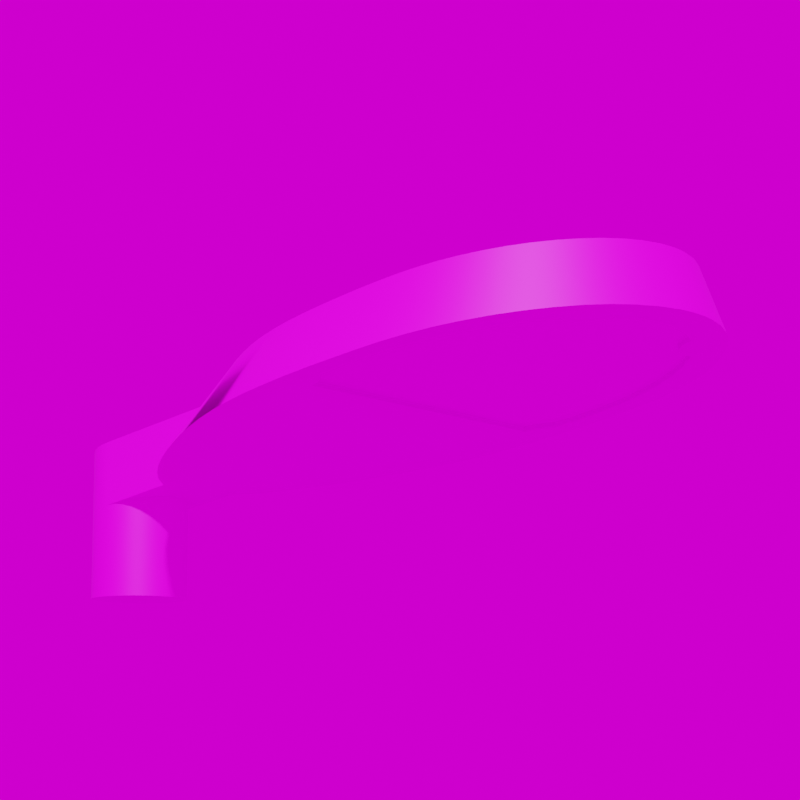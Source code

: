# Source: Convia.blend  (saved by Blender 3.6.11; exported with 4.5.12 LTS)
import bpy
from mathutils import Matrix  # noqa: F401  (used for matrix-valued properties, if any)

bpy.ops.wm.read_factory_settings(use_empty=True)
scene = bpy.context.scene
scene.name = 'Scene'

# ---- collections
col_collection = bpy.data.collections.new('Collection'); scene.collection.children.link(col_collection)

# ---- images (referenced by path relative to the original .blend; pixels are not part of the script)
import os
ASSET_DIR = os.environ.get("B2B_ASSET_DIR", "")  # directory of the original .blend (textures are referenced by path, not embedded)
HERE = os.path.dirname(os.path.abspath(__file__))  # packed textures are extracted next to this script under _unpacked/

def load_image(name, relpath, width, height, colorspace="sRGB"):
    """Load a texture the original file referenced (path relative to the .blend, or extracted next to this script)."""
    p = next((c for c in (os.path.join(HERE, relpath), os.path.join(ASSET_DIR, relpath)) if relpath and os.path.exists(c)), "")
    if p:
        img = bpy.data.images.load(p, check_existing=True)
        img.name = name
    else:  # same state as the original file: an image datablock whose file is absent (Cycles renders it pink)
        img = bpy.data.images.new(name, width, height)
        img.source = "FILE"
        img.filepath = "//" + (relpath or name)
    img.colorspace_settings.name = colorspace
    return img
img_ral_9005_tiefschwarz_jpg = load_image('RAL_9005_Tiefschwarz.jpg', 'RAL_9005_Tiefschwarz.jpg', 1024, 1024, 'sRGB')
img_convia_jpg = load_image('Convia.jpg', 'Convia.jpg', 1024, 1024, 'sRGB')
img_kloofendal_48d_partly_cloudy_puresky_8k_hdr = load_image('kloofendal_48d_partly_cloudy_puresky_8k.hdr', 'kloofendal_48d_partly_cloudy_puresky_8k.hdr', 1024, 1024, 'Linear Rec.709')

# ---- materials (node trees are filled in below, after node groups)
mat_tiefschwarz = bpy.data.materials.new('tiefschwarz')
mat_tiefschwarz.alpha_threshold = 0.0
mat_tiefschwarz.roughness = 0.5
mat_tiefschwarz.line_color = (0.0, 0.0, 0.0, 1.0)
mat_convia = bpy.data.materials.new('Convia')

# ---- node groups
ng_auto_smooth = bpy.data.node_groups.new('Auto Smooth', 'GeometryNodeTree')
_s = ng_auto_smooth.interface.new_socket(name='Geometry', in_out='OUTPUT', socket_type='NodeSocketGeometry')
_s = ng_auto_smooth.interface.new_socket(name='Geometry', in_out='INPUT', socket_type='NodeSocketGeometry')
_s = ng_auto_smooth.interface.new_socket(name='Angle', in_out='INPUT', socket_type='NodeSocketFloat')
_s.subtype = 'ANGLE'
_s.min_value = 0.0
_s.max_value = 3.142
ng_auto_smooth.is_modifier = True
_N = ng_auto_smooth.nodes; _L = ng_auto_smooth.links
n0 = _N.new('NodeGroupOutput'); n0.name = 'Group Output'; n0.location = (480, -100)
n1 = _N.new('NodeGroupInput'); n1.name = 'Group Input'; n1.location = (-420, -300)
n2 = _N.new('NodeGroupInput'); n2.name = 'Group Input.001'; n2.location = (-60, -100)
n3 = _N.new('GeometryNodeSetShadeSmooth'); n3.name = 'Set Shade Smooth'; n3.location = (120, -100)
n3.domain = 'EDGE'
n4 = _N.new('GeometryNodeSetShadeSmooth'); n4.name = 'Set Shade Smooth.001'; n4.location = (300, -100)
n5 = _N.new('GeometryNodeInputMeshEdgeAngle'); n5.name = 'Edge Angle'; n5.location = (-420, -220)
n6 = _N.new('GeometryNodeInputEdgeSmooth'); n6.name = 'Is Edge Smooth'; n6.location = (-60, -160)
n7 = _N.new('GeometryNodeInputShadeSmooth'); n7.name = 'Is Face Smooth'; n7.location = (-240, -340)
n8 = _N.new('FunctionNodeBooleanMath'); n8.name = 'Boolean Math'; n8.location = (-60, -220)
n9 = _N.new('FunctionNodeCompare'); n9.name = 'Compare'; n9.location = (-240, -180)
n9.operation = 'LESS_EQUAL'
_L.new(n5.outputs[0], n9.inputs[0])
_L.new(n4.outputs[0], n0.inputs[0])
_L.new(n1.outputs[1], n9.inputs[1])
_L.new(n9.outputs[0], n8.inputs[0])
_L.new(n7.outputs[0], n8.inputs[1])
_L.new(n2.outputs[0], n3.inputs[0])
_L.new(n6.outputs[0], n3.inputs[1])
_L.new(n3.outputs[0], n4.inputs[0])
_L.new(n8.outputs[0], n3.inputs[2])
n0.is_active_output = True

# ---- material node trees
mat_tiefschwarz.use_nodes = True; mat_tiefschwarz.node_tree.nodes.clear()
_N = mat_tiefschwarz.node_tree.nodes; _L = mat_tiefschwarz.node_tree.links
n0 = _N.new('ShaderNodeOutputMaterial'); n0.name = 'Material Output'; n0.location = (300, 300)
n1 = _N.new('ShaderNodeBsdfPrincipled'); n1.name = 'Principled BSDF'; n1.location = (10, 300)
n1.distribution = 'GGX'
n1.subsurface_method = 'RANDOM_WALK_SKIN'
n1.inputs[3].default_value = 1.45
n1.inputs[27].default_value = (0.0, 0.0, 0.0, 1.0)
n1.inputs[28].default_value = 1.0
n2 = _N.new('ShaderNodeTexImage'); n2.name = 'Image Texture'; n2.location = (-280, 280)
n2.image = img_ral_9005_tiefschwarz_jpg
_L.new(n1.outputs[0], n0.inputs[0])
_L.new(n2.outputs[0], n1.inputs[0])
n0.is_active_output = True
mat_convia.use_nodes = True; mat_convia.node_tree.nodes.clear()
_N = mat_convia.node_tree.nodes; _L = mat_convia.node_tree.links
n0 = _N.new('ShaderNodeBsdfPrincipled'); n0.name = 'Principled BSDF'; n0.location = (10, 300)
n0.distribution = 'GGX'
n0.subsurface_method = 'RANDOM_WALK_SKIN'
n0.inputs[1].default_value = 0.1
n0.inputs[2].default_value = 0.1
n0.inputs[3].default_value = 1.45
n0.inputs[13].default_value = 0.8
n0.inputs[27].default_value = (0.0, 0.0, 0.0, 1.0)
n0.inputs[28].default_value = 1.0
n1 = _N.new('ShaderNodeOutputMaterial'); n1.name = 'Material Output'; n1.location = (300, 300)
n2 = _N.new('ShaderNodeTexImage'); n2.name = 'Image Texture'; n2.location = (-280, 280)
n2.image = img_convia_jpg
_L.new(n0.outputs[0], n1.inputs[0])
_L.new(n2.outputs[0], n0.inputs[0])
n1.is_active_output = True

# ---- world
world_world = bpy.data.worlds.new('World'); scene.world = world_world
world_world.use_nodes = True; world_world.node_tree.nodes.clear()
_N = world_world.node_tree.nodes; _L = world_world.node_tree.links
n0 = _N.new('ShaderNodeOutputWorld'); n0.name = 'World Output'; n0.location = (300, 300)
n1 = _N.new('ShaderNodeBackground'); n1.name = 'Background'; n1.location = (10, 300)
n2 = _N.new('ShaderNodeTexEnvironment'); n2.name = 'Environment Texture'; n2.location = (-280, 280)
n2.image = img_kloofendal_48d_partly_cloudy_puresky_8k_hdr
_L.new(n1.outputs[0], n0.inputs[0])
_L.new(n2.outputs[0], n1.inputs[0])
n0.is_active_output = True
world_world.color = (0.05088, 0.05088, 0.05088)
world_world.use_sun_shadow = False
world_world.sun_shadow_jitter_overblur = 0.0

# ---- cameras
cam_camera = bpy.data.cameras.new('Camera')
cam_camera.lens = 100.0

# ---- meshes
me_polyface_004 = bpy.data.meshes.new('POLYFACE.004')
me_polyface_004.from_pydata([(-0.1779, 0.2586, 0.1298), (-0.1499, 0.3428, 0.1446), (-0.1701, 0.2368, 0.126), (-0.1603, 0.3603, 0.1518), (-0.1661, 0.3643, 0.1525), (-0.1679, 0.3893, 0.1569), (-0.1668, 0.4149, 0.1615), (-0.1554, 0.355, 0.1509), (-0.1519, 0.3488, 0.1498), (-0.1501, 0.195, 0.1186), (0.1501, 0.195, 0.1186), (-0.1383, 0.175, 0.115), (-0.1499, 0.3421, 0.1486), (0.1499, 0.3421, 0.1486), (0.1383, 0.175, 0.115), (-0.1257, 0.1555, 0.1116), (-0.1607, 0.2156, 0.1222), (-0.07256, 0.5534, 0.1859), (-0.0784, 0.5506, 0.1854), (0.1257, 0.1555, 0.1116), (-0.1122, 0.1365, 0.1083), (-0.155, 0.4657, 0.1704), (-0.1444, 0.4898, 0.1747), (-0.1311, 0.5122, 0.1786), (-0.1625, 0.4406, 0.166), (-0.08488, 0.5492, 0.1851), (-0.1155, 0.5327, 0.1822), (-0.09781, 0.5508, 0.1854), (-0.09152, 0.5493, 0.1851), (-0.03014, 0.5836, 0.1912), (-0.06748, 0.5573, 0.1866), (-0.06332, 0.5624, 0.1875), (0.06748, 0.5573, 0.1866), (-0.04485, 0.5798, 0.1905), (-0.06044, 0.5683, 0.1885), (-0.05901, 0.5745, 0.1896), (-0.01511, 0.5859, 0.1916), (-1.378e-16, 0.5866, 0.1917), (0.09764, 0.1184, 0.1051), (-0.09764, 0.1184, 0.1051), (0.1122, 0.1365, 0.1083), (0.1607, 0.2156, 0.1222), (0.1499, 0.3428, 0.1446), (0.1779, 0.2586, 0.1298), (0.07256, 0.5534, 0.1859), (0.1839, 0.281, 0.1337), (0.1554, 0.355, 0.1509), (0.1519, 0.3488, 0.1498), (0.1668, 0.4149, 0.1615), (0.1679, 0.3893, 0.1569), (0.1661, 0.3643, 0.1525), (0.1603, 0.3603, 0.1518), (0.0784, 0.5506, 0.1854), (0.04485, 0.5798, 0.1905), (0.06044, 0.5683, 0.1885), (0.06332, 0.5624, 0.1875), (0.03014, 0.5836, 0.1912), (0.01511, 0.5859, 0.1916), (0.05901, 0.5745, 0.1896), (0.1444, 0.4898, 0.1747), (0.155, 0.4657, 0.1704), (0.1625, 0.4406, 0.166), (0.1311, 0.5122, 0.1786), (0.08488, 0.5492, 0.1851), (0.09781, 0.5508, 0.1854), (0.1155, 0.5327, 0.1822), (0.09152, 0.5493, 0.1851), (-0.148, 0.4885, 0.2312), (-0.1539, 0.4701, 0.228), (-0.1575, 0.4512, 0.2247), (-0.1401, 0.506, 0.2343), (-0.1594, 0.432, 0.2213), (-0.16, 0.4128, 0.2179), (-0.1302, 0.5226, 0.2373), (-0.1596, 0.3935, 0.2145), (-0.1052, 0.5522, 0.2425), (-0.09048, 0.5648, 0.2447), (-0.1588, 0.3743, 0.2111), (-0.1574, 0.3551, 0.2077), (-0.05704, 0.5846, 0.2482), (-0.03865, 0.5911, 0.2493), (-0.0195, 0.5949, 0.25), (-0.1258, 0.2448, 0.1883), (-0.1185, 0.5381, 0.24), (-0.07438, 0.5757, 0.2466), (-0.009769, 0.5958, 0.2502), (-0.116, 0.2282, 0.1853), (-0.1552, 0.336, 0.2044), (-0.1521, 0.317, 0.201), (-0.1346, 0.262, 0.1913), (-0.1477, 0.2982, 0.1977), (-0.1419, 0.2798, 0.1945), (-0.1051, 0.2122, 0.1825), (-0.05322, 0.1548, 0.1724), (0.05322, 0.1548, 0.1724), (-0.06778, 0.1677, 0.1747), (-0.03708, 0.144, 0.1705), (0.03708, 0.144, 0.1705), (0.08103, 0.1818, 0.1772), (-0.0934, 0.1967, 0.1798), (-0.08103, 0.1818, 0.1772), (-0.02838, 0.1396, 0.1697), (-0.01925, 0.1362, 0.1691), (0.01925, 0.1362, 0.1691), (-1.225e-07, 0.1333, 0.1686), (0.009737, 0.134, 0.1687), (-0.009737, 0.134, 0.1687), (0.0934, 0.1967, 0.1798), (0.06778, 0.1677, 0.1747), (1.74e-07, 0.5961, 0.2502), (0.1051, 0.2122, 0.1825), (0.00977, 0.5958, 0.2502), (0.116, 0.2282, 0.1853), (0.0195, 0.5949, 0.25), (0.03865, 0.5911, 0.2493), (0.1258, 0.2448, 0.1883), (0.05704, 0.5846, 0.2482), (0.1588, 0.3743, 0.2111), (0.07438, 0.5757, 0.2466), (0.09048, 0.5648, 0.2447), (0.1574, 0.3551, 0.2077), (0.1596, 0.3935, 0.2145), (0.1052, 0.5522, 0.2425), (0.1302, 0.5226, 0.2373), (0.1185, 0.5381, 0.24), (0.16, 0.4128, 0.2179), (0.1594, 0.432, 0.2213), (0.1401, 0.506, 0.2343), (0.1575, 0.4512, 0.2247), (0.148, 0.4885, 0.2312), (0.1539, 0.4701, 0.228), (0.02838, 0.1396, 0.1697), (0.1552, 0.336, 0.2044), (0.1521, 0.317, 0.201), (0.1346, 0.262, 0.1913), (0.1419, 0.2798, 0.1945), (0.1477, 0.2982, 0.1977), (0.01174, 0.6163, 0.1929), (-2.538e-15, 0.6167, 0.1929), (0.04642, 0.6105, 0.1918), (0.02342, 0.6151, 0.1927), (0.08952, 0.5925, 0.1887), (0.06858, 0.6029, 0.1905), (0.1266, 0.5642, 0.1837), (0.1089, 0.5795, 0.1864), (0.1562, 0.5284, 0.1774), (0.1424, 0.5471, 0.1807), (0.1773, 0.4872, 0.1701), (0.168, 0.5084, 0.1738), (0.1879, 0.4422, 0.1622), (0.1838, 0.465, 0.1662), (0.1914, 0.3961, 0.154), (0.1902, 0.4192, 0.1581), (0.1921, 0.373, 0.15), (0.1906, 0.3267, 0.1418), (0.1919, 0.3498, 0.1459), (0.1881, 0.3038, 0.1378), (0.1701, 0.2368, 0.126), (0.08168, 0.1014, 0.1021), (0.04452, 0.07335, 0.09712), (0.06402, 0.08619, 0.09939), (0.02309, 0.06395, 0.09547), (0.03405, 0.0681, 0.0962), (0.01169, 0.06122, 0.09499), (9.767e-07, 0.06024, 0.09481), (-0.02309, 0.06395, 0.09547), (-0.01169, 0.06122, 0.09499), (-0.04452, 0.07334, 0.09712), (-0.03405, 0.0681, 0.0962), (-0.08168, 0.1014, 0.1021), (-0.06402, 0.08619, 0.09939), (-0.1881, 0.3038, 0.1378), (-0.1839, 0.281, 0.1337), (-0.1906, 0.3267, 0.1418), (-0.1921, 0.373, 0.15), (-0.1919, 0.3498, 0.1459), (-0.1902, 0.4192, 0.1581), (-0.1914, 0.3961, 0.154), (-0.1838, 0.465, 0.1662), (-0.1879, 0.4422, 0.1622), (-0.168, 0.5084, 0.1738), (-0.1773, 0.4872, 0.1701), (-0.1562, 0.5284, 0.1774), (-0.1266, 0.5642, 0.1837), (-0.1424, 0.5471, 0.1807), (-0.08952, 0.5925, 0.1887), (-0.1089, 0.5795, 0.1864), (-0.04642, 0.6105, 0.1918), (-0.06858, 0.6029, 0.1905), (-0.01174, 0.6163, 0.1929), (-0.02342, 0.6151, 0.1927), (-0.1661, 0.365, 0.1485), (-0.1603, 0.361, 0.1478), (-0.1519, 0.3495, 0.1458), (-0.1554, 0.3557, 0.1469), (-0.1668, 0.4156, 0.1575), (-0.1679, 0.39, 0.153), (-0.1625, 0.4413, 0.162), (-0.155, 0.4664, 0.1664), (-0.1444, 0.4905, 0.1707), (-0.1311, 0.5129, 0.1746), (-0.1155, 0.5334, 0.1782), (-0.09781, 0.5515, 0.1814), (-0.09152, 0.55, 0.1812), (-0.08488, 0.5499, 0.1812), (-0.0784, 0.5513, 0.1814), (-0.06748, 0.558, 0.1826), (-0.07256, 0.5541, 0.1819), (-0.05901, 0.5752, 0.1856), (-0.06044, 0.569, 0.1845), (-0.06332, 0.5631, 0.1835), (-0.04485, 0.5805, 0.1865), (-0.03014, 0.5843, 0.1872), (-0.01511, 0.5866, 0.1876), (-1.538e-15, 0.5873, 0.1878), (0.1519, 0.3495, 0.1458), (0.1554, 0.3557, 0.1469), (0.1661, 0.365, 0.1485), (0.06332, 0.5631, 0.1835), (0.05901, 0.5752, 0.1856), (0.06044, 0.569, 0.1845), (0.06748, 0.558, 0.1826), (0.08488, 0.5499, 0.1812), (0.0784, 0.5513, 0.1814), (0.07256, 0.5541, 0.1819), (0.09152, 0.55, 0.1812), (0.09781, 0.5515, 0.1814), (0.01511, 0.5866, 0.1876), (0.03014, 0.5843, 0.1872), (0.04485, 0.5805, 0.1865), (0.1679, 0.39, 0.153), (0.1668, 0.4156, 0.1575), (0.1625, 0.4413, 0.162), (0.155, 0.4664, 0.1664), (0.1155, 0.5334, 0.1782), (0.1311, 0.5129, 0.1746), (0.1444, 0.4905, 0.1707), (0.0, 0.0, 0.0), (0.0, 0.0, 0.0), (0.0, 0.0, 0.0), (0.0, 0.0, 0.0), (0.0, 0.0, 0.0), (0.0, 0.0, 0.0), (0.0, 0.0, 0.0), (0.0, 0.0, 0.0), (0.0, 0.0, 0.0), (0.0, 0.0, 0.0), (0.0, 0.0, 0.0), (0.0, 0.0, 0.0), (0.0, 0.0, 0.0), (0.0, 0.0, 0.0), (0.0, 0.0, 0.0), (0.0, 0.0, 0.0), (0.0, 0.0, 0.0), (0.0, 0.0, 0.0), (0.0, 0.0, 0.0), (0.0, 0.0, 0.0), (0.0, 0.0, 0.0), (0.0, 0.0, 0.0), (0.0, 0.0, 0.0), (0.0, 0.0, 0.0), (0.0, 0.0, 0.0), (0.0, 0.0, 0.0), (0.0, 0.0, 0.0), (0.0, 0.0, 0.0), (0.0, 0.0, 0.0), (0.0, 0.0, 0.0), (0.0, 0.0, 0.0), (0.0, 0.0, 0.0), (0.0, 0.0, 0.0), (0.0, 0.0, 0.0), (0.0, 0.0, 0.0), (0.0, 0.0, 0.0), (0.0, 0.0, 0.0), (0.0, 0.0, 0.0), (0.0, 0.0, 0.0), (0.0, 0.0, 0.0), (0.0, 0.0, 0.0), (0.0, 0.0, 0.0), (0.0, 0.0, 0.0), (0.0, 0.0, 0.0), (0.0, 0.0, 0.0), (0.0, 0.0, 0.0), (0.0, 0.0, 0.0), (0.0, 0.0, 0.0), (0.0, 0.0, 0.0), (0.0, 0.0, 0.0), (0.0, 0.0, 0.0), (0.0, 0.0, 0.0), (0.0, 0.0, 0.0), (0.0, 0.0, 0.0), (0.0, 0.0, 0.0), (0.0, 0.0, 0.0), (0.0, 0.0, 0.0), (0.0, 0.0, 0.0), (0.0, 0.0, 0.0), (0.0, 0.0, 0.0), (0.0, 0.0, 0.0), (0.0, 0.0, 0.0), (0.0, 0.0, 0.0), (0.0, 0.0, 0.0), (0.0, 0.0, 0.0), (0.0, 0.0, 0.0), (0.0, 0.0, 0.0), (0.0, 0.0, 0.0), (0.0, 0.0, 0.0), (0.0, 0.0, 0.0), (0.0, 0.0, 0.0), (0.0, 0.0, 0.0), (0.0, 0.0, 0.0), (0.0, 0.0, 0.0), (0.0, 0.0, 0.0), (0.0, 0.0, 0.0), (0.0, 0.0, 0.0), (0.0, 0.0, 0.0), (0.0, 0.0, 0.0), (0.0, 0.0, 0.0), (0.0, 0.0, 0.0), (0.0, 0.0, 0.0), (0.0, 0.0, 0.0), (0.0, 0.0, 0.0), (0.0, 0.0, 0.0), (0.0, 0.0, 0.0), (0.0, 0.0, 0.0), (0.0, 0.0, 0.0), (0.0, 0.0, 0.0), (0.0, 0.0, 0.0), (0.0, 0.0, 0.0), (0.0, 0.0, 0.0), (0.0, 0.0, 0.0), (0.0, 0.0, 0.0), (0.0, 0.0, 0.0), (0.0, 0.0, 0.0), (0.0, 0.0, 0.0), (0.0, 0.0, 0.0), (0.0, 0.0, 0.0), (0.0, 0.0, 0.0), (0.0, 0.0, 0.0), (0.0, 0.0, 0.0), (0.0, 0.0, 0.0), (0.0, 0.0, 0.0), (0.0, 0.0, 0.0), (0.0, 0.0, 0.0), (0.0, 0.0, 0.0), (0.0, 0.0, 0.0), (0.0, 0.0, 0.0), (0.0, 0.0, 0.0), (0.0, 0.0, 0.0), (0.0, 0.0, 0.0), (0.0, 0.0, 0.0), (0.0, 0.0, 0.0), (0.0, 0.0, 0.0), (0.0, 0.0, 0.0), (0.0, 0.0, 0.0), (0.0, 0.0, 0.0), (0.0, 0.0, 0.0), (0.0, 0.0, 0.0), (0.0, 0.0, 0.0), (0.0, 0.0, 0.0), (0.0, 0.0, 0.0), (0.0, 0.0, 0.0), (0.0, 0.0, 0.0), (0.0, 0.0, 0.0), (0.0, 0.0, 0.0), (0.0, 0.0, 0.0), (0.0, 0.0, 0.0), (0.0, 0.0, 0.0), (0.0, 0.0, 0.0), (0.0, 0.0, 0.0), (0.0, 0.0, 0.0), (0.0, 0.0, 0.0), (0.0, 0.0, 0.0), (0.0, 0.0, 0.0), (0.0, 0.0, 0.0), (0.0, 0.0, 0.0), (0.0, 0.0, 0.0), (0.0, 0.0, 0.0), (0.0, 0.0, 0.0), (0.0, 0.0, 0.0), (0.0, 0.0, 0.0), (0.0, 0.0, 0.0), (0.0, 0.0, 0.0), (0.0, 0.0, 0.0), (0.0, 0.0, 0.0), (0.0, 0.0, 0.0), (0.0, 0.0, 0.0), (0.0, 0.0, 0.0), (0.0, 0.0, 0.0), (0.0, 0.0, 0.0), (0.0, 0.0, 0.0), (0.0, 0.0, 0.0), (0.0, 0.0, 0.0), (0.0, 0.0, 0.0), (0.0, 0.0, 0.0), (0.0, 0.0, 0.0), (0.0, 0.0, 0.0), (0.0, 0.0, 0.0), (0.0, 0.0, 0.0), (0.0, 0.0, 0.0), (0.0, 0.0, 0.0), (0.0, 0.0, 0.0), (0.0, 0.0, 0.0), (0.0, 0.0, 0.0), (0.0, 0.0, 0.0), (0.0, 0.0, 0.0), (0.0, 0.0, 0.0), (0.0, 0.0, 0.0), (0.0, 0.0, 0.0), (0.0, 0.0, 0.0), (0.0, 0.0, 0.0), (0.0, 0.0, 0.0), (0.0, 0.0, 0.0), (0.0, 0.0, 0.0), (0.0, 0.0, 0.0), (0.0, 0.0, 0.0), (0.0, 0.0, 0.0), (0.0, 0.0, 0.0), (0.0, 0.0, 0.0), (0.0, 0.0, 0.0), (0.0, 0.0, 0.0), (0.0, 0.0, 0.0), (0.0, 0.0, 0.0), (0.0, 0.0, 0.0), (0.0, 0.0, 0.0), (0.0, 0.0, 0.0), (0.0, 0.0, 0.0), (0.0, 0.0, 0.0), (0.0, 0.0, 0.0), (0.0, 0.0, 0.0), (0.0, 0.0, 0.0), (0.0, 0.0, 0.0), (0.0, 0.0, 0.0), (0.0, 0.0, 0.0), (0.0, 0.0, 0.0), (0.0, 0.0, 0.0), (0.0, 0.0, 0.0), (0.0, 0.0, 0.0), (0.0, 0.0, 0.0), (0.0, 0.0, 0.0), (0.0, 0.0, 0.0), (0.0, 0.0, 0.0), (0.0, 0.0, 0.0), (0.0, 0.0, 0.0), (0.0, 0.0, 0.0), (0.0, 0.0, 0.0), (0.0, 0.0, 0.0), (0.0, 0.0, 0.0), (0.0, 0.0, 0.0), (0.0, 0.0, 0.0), (0.0, 0.0, 0.0), (0.0, 0.0, 0.0), (0.0, 0.0, 0.0), (0.0, 0.0, 0.0), (0.0, 0.0, 0.0), (0.0, 0.0, 0.0), (0.0, 0.0, 0.0), (0.0, 0.0, 0.0), (0.0, 0.0, 0.0), (0.0, 0.0, 0.0), (0.0, 0.0, 0.0), (0.0, 0.0, 0.0), (0.0, 0.0, 0.0), (0.0, 0.0, 0.0), (0.0, 0.0, 0.0), (0.0, 0.0, 0.0), (0.0, 0.0, 0.0), (0.0, 0.0, 0.0), (0.0, 0.0, 0.0), (0.0, 0.0, 0.0), (0.0, 0.0, 0.0), (0.0, 0.0, 0.0), (0.0, 0.0, 0.0), (0.0, 0.0, 0.0), (0.0, 0.0, 0.0), (0.0, 0.0, 0.0), (0.0, 0.0, 0.0), (0.0, 0.0, 0.0), (0.0, 0.0, 0.0), (0.0, 0.0, 0.0), (0.0, 0.0, 0.0), (0.0, 0.0, 0.0), (0.0, 0.0, 0.0), (0.0, 0.0, 0.0), (0.0, 0.0, 0.0), (0.0, 0.0, 0.0), (0.0, 0.0, 0.0), (0.0, 0.0, 0.0), (0.0, 0.0, 0.0), (0.0, 0.0, 0.0), (0.0, 0.0, 0.0), (0.0, 0.0, 0.0), (0.0, 0.0, 0.0), (0.0, 0.0, 0.0), (0.0, 0.0, 0.0), (0.0, 0.0, 0.0), (0.0, 0.0, 0.0), (0.0, 0.0, 0.0), (0.0, 0.0, 0.0), (0.0, 0.0, 0.0), (0.0, 0.0, 0.0), (0.0, 0.0, 0.0), (0.0, 0.0, 0.0), (0.0, 0.0, 0.0), (0.0, 0.0, 0.0), (0.0, 0.0, 0.0), (0.0, 0.0, 0.0), (0.0, 0.0, 0.0), (0.0, 0.0, 0.0), (0.0, 0.0, 0.0), (0.0, 0.0, 0.0), (0.0, 0.0, 0.0), (0.0, 0.0, 0.0), (0.0, 0.0, 0.0), (0.0, 0.0, 0.0), (0.0, 0.0, 0.0), (0.0, 0.0, 0.0), (0.0, 0.0, 0.0), (0.0, 0.0, 0.0), (0.0, 0.0, 0.0), (0.0, 0.0, 0.0), (0.0, 0.0, 0.0), (0.0, 0.0, 0.0), (0.0, 0.0, 0.0), (0.0, 0.0, 0.0), (0.0, 0.0, 0.0), (0.0, 0.0, 0.0), (0.0, 0.0, 0.0), (0.0, 0.0, 0.0), (0.0, 0.0, 0.0), (0.0, 0.0, 0.0), (0.0, 0.0, 0.0), (0.0, 0.0, 0.0), (0.0, 0.0, 0.0), (0.0, 0.0, 0.0), (0.0, 0.0, 0.0), (0.0, 0.0, 0.0), (0.0, 0.0, 0.0), (0.0, 0.0, 0.0), (0.0, 0.0, 0.0), (0.0, 0.0, 0.0), (0.0, 0.0, 0.0), (0.0, 0.0, 0.0), (0.0, 0.0, 0.0), (0.0, 0.0, 0.0), (0.0, 0.0, 0.0), (0.0, 0.0, 0.0), (0.0, 0.0, 0.0), (0.0, 0.0, 0.0), (0.0, 0.0, 0.0), (0.0, 0.0, 0.0), (0.0, 0.0, 0.0), (0.0, 0.0, 0.0), (0.0, 0.0, 0.0), (0.0, 0.0, 0.0), (0.0, 0.0, 0.0), (0.0, 0.0, 0.0), (0.0, 0.0, 0.0), (0.0, 0.0, 0.0), (0.0, 0.0, 0.0), (0.0, 0.0, 0.0), (0.0, 0.0, 0.0), (0.0, 0.0, 0.0), (0.0, 0.0, 0.0), (0.0, 0.0, 0.0), (0.0, 0.0, 0.0), (0.0, 0.0, 0.0), (0.0, 0.0, 0.0), (0.0, 0.0, 0.0), (0.0, 0.0, 0.0), (0.0, 0.0, 0.0), (0.0, 0.0, 0.0), (0.0, 0.0, 0.0), (0.0, 0.0, 0.0), (0.0, 0.0, 0.0), (0.0, 0.0, 0.0), (0.0, 0.0, 0.0), (0.0, 0.0, 0.0), (0.0, 0.0, 0.0), (0.0, 0.0, 0.0), (0.0, 0.0, 0.0), (0.0, 0.0, 0.0), (0.0, 0.0, 0.0), (0.0, 0.0, 0.0), (0.0, 0.0, 0.0), (0.0, 0.0, 0.0), (0.0, 0.0, 0.0), (0.0, 0.0, 0.0), (0.0, 0.0, 0.0), (0.0, 0.0, 0.0), (0.0, 0.0, 0.0), (0.0, 0.0, 0.0), (0.0, 0.0, 0.0), (0.0, 0.0, 0.0), (0.0, 0.0, 0.0), (0.0, 0.0, 0.0), (0.0, 0.0, 0.0), (0.0, 0.0, 0.0), (0.0, 0.0, 0.0), (0.0, 0.0, 0.0), (0.0, 0.0, 0.0), (0.0, 0.0, 0.0), (0.0, 0.0, 0.0), (0.0, 0.0, 0.0), (0.0, 0.0, 0.0), (0.0, 0.0, 0.0), (0.0, 0.0, 0.0), (0.0, 0.0, 0.0), (0.0, 0.0, 0.0), (0.0, 0.0, 0.0), (0.0, 0.0, 0.0), (0.0, 0.0, 0.0), (0.0, 0.0, 0.0), (0.0, 0.0, 0.0), (0.0, 0.0, 0.0), (0.0, 0.0, 0.0), (0.0, 0.0, 0.0), (0.0, 0.0, 0.0), (0.0, 0.0, 0.0), (0.0, 0.0, 0.0), (0.0, 0.0, 0.0), (0.0, 0.0, 0.0), (0.0, 0.0, 0.0), (0.0, 0.0, 0.0), (0.0, 0.0, 0.0), (0.0, 0.0, 0.0), (0.0, 0.0, 0.0), (0.0, 0.0, 0.0), (0.0, 0.0, 0.0), (0.0, 0.0, 0.0), (0.0, 0.0, 0.0), (0.0, 0.0, 0.0), (0.0, 0.0, 0.0), (0.0, 0.0, 0.0), (0.0, 0.0, 0.0), (0.0, 0.0, 0.0), (0.0, 0.0, 0.0), (0.0, 0.0, 0.0), (0.0, 0.0, 0.0), (0.0, 0.0, 0.0), (0.0, 0.0, 0.0), (0.0, 0.0, 0.0), (0.0, 0.0, 0.0), (0.0, 0.0, 0.0), (0.0, 0.0, 0.0), (0.0, 0.0, 0.0), (0.0, 0.0, 0.0), (0.0, 0.0, 0.0), (0.0, 0.0, 0.0), (0.0, 0.0, 0.0), (0.0, 0.0, 0.0), (0.0, 0.0, 0.0), (0.0, 0.0, 0.0), (0.0, 0.0, 0.0), (0.0, 0.0, 0.0), (0.0, 0.0, 0.0), (0.0, 0.0, 0.0), (0.0, 0.0, 0.0), (0.0, 0.0, 0.0), (0.0, 0.0, 0.0), (0.0, 0.0, 0.0), (0.0, 0.0, 0.0), (0.0, 0.0, 0.0), (0.0, 0.0, 0.0), (0.0, 0.0, 0.0), (0.0, 0.0, 0.0), (0.0, 0.0, 0.0), (0.0, 0.0, 0.0), (0.0, 0.0, 0.0), (0.0, 0.0, 0.0), (0.0, 0.0, 0.0), (0.0, 0.0, 0.0), (0.0, 0.0, 0.0), (0.0, 0.0, 0.0), (0.0, 0.0, 0.0), (0.0, 0.0, 0.0), (0.0, 0.0, 0.0), (0.0, 0.0, 0.0), (0.0, 0.0, 0.0), (0.0, 0.0, 0.0), (0.0, 0.0, 0.0), (0.0, 0.0, 0.0), (0.0, 0.0, 0.0), (0.0, 0.0, 0.0), (0.0, 0.0, 0.0), (0.0, 0.0, 0.0), (0.0, 0.0, 0.0), (0.0, 0.0, 0.0), (0.0, 0.0, 0.0), (0.0, 0.0, 0.0), (0.0, 0.0, 0.0), (0.0, 0.0, 0.0), (0.0, 0.0, 0.0), (0.0, 0.0, 0.0), (0.0, 0.0, 0.0), (0.0, 0.0, 0.0), (0.0, 0.0, 0.0), (0.0, 0.0, 0.0), (0.0, 0.0, 0.0), (0.0, 0.0, 0.0), (0.0, 0.0, 0.0), (0.0, 0.0, 0.0), (0.0, 0.0, 0.0), (0.0, 0.0, 0.0), (0.0, 0.0, 0.0), (0.0, 0.0, 0.0), (0.0, 0.0, 0.0), (0.0, 0.0, 0.0), (0.0, 0.0, 0.0), (0.0, 0.0, 0.0), (0.0, 0.0, 0.0), (0.0, 0.0, 0.0), (0.0, 0.0, 0.0), (0.0, 0.0, 0.0), (0.0, 0.0, 0.0), (0.0, 0.0, 0.0), (0.0, 0.0, 0.0), (0.0, 0.0, 0.0), (0.0, 0.0, 0.0), (0.0, 0.0, 0.0), (0.0, 0.0, 0.0), (0.0, 0.0, 0.0), (0.0, 0.0, 0.0), (0.0, 0.0, 0.0), (0.0, 0.0, 0.0), (0.0, 0.0, 0.0), (0.0, 0.0, 0.0), (0.0, 0.0, 0.0), (0.0, 0.0, 0.0), (0.0, 0.0, 0.0), (0.0, 0.0, 0.0), (0.0, 0.0, 0.0), (0.0, 0.0, 0.0), (0.0, 0.0, 0.0), (0.0, 0.0, 0.0), (0.0, 0.0, 0.0), (0.0, 0.0, 0.0), (0.0, 0.0, 0.0), (0.0, 0.0, 0.0), (0.0, 0.0, 0.0), (0.0, 0.0, 0.0), (0.0, 0.0, 0.0), (0.0, 0.0, 0.0), (0.0, 0.0, 0.0), (0.0, 0.0, 0.0), (0.0, 0.0, 0.0), (0.0, 0.0, 0.0), (0.0, 0.0, 0.0), (0.0, 0.0, 0.0), (0.0, 0.0, 0.0), (0.0, 0.0, 0.0), (0.0, 0.0, 0.0), (0.0, 0.0, 0.0), (0.0, 0.0, 0.0), (0.0, 0.0, 0.0), (0.0, 0.0, 0.0), (0.0, 0.0, 0.0), (0.0, 0.0, 0.0), (0.0, 0.0, 0.0), (0.0, 0.0, 0.0), (0.0, 0.0, 0.0), (0.0, 0.0, 0.0), (0.0, 0.0, 0.0), (0.0, 0.0, 0.0), (0.0, 0.0, 0.0), (0.0, 0.0, 0.0), (0.0, 0.0, 0.0), (0.0, 0.0, 0.0), (0.0, 0.0, 0.0), (0.0, 0.0, 0.0), (0.0, 0.0, 0.0), (0.0, 0.0, 0.0), (0.0, 0.0, 0.0), (0.0, 0.0, 0.0), (0.0, 0.0, 0.0), (0.0, 0.0, 0.0), (0.0, 0.0, 0.0), (0.0, 0.0, 0.0), (0.0, 0.0, 0.0), (0.0, 0.0, 0.0), (0.0, 0.0, 0.0), (0.0, 0.0, 0.0), (0.0, 0.0, 0.0), (0.0, 0.0, 0.0), (0.0, 0.0, 0.0), (0.0, 0.0, 0.0), (0.0, 0.0, 0.0), (0.0, 0.0, 0.0), (0.0, 0.0, 0.0), (0.0, 0.0, 0.0), (0.0, 0.0, 0.0), (0.0, 0.0, 0.0), (0.0, 0.0, 0.0), (0.0, 0.0, 0.0), (0.0, 0.0, 0.0), (0.0, 0.0, 0.0), (0.0, 0.0, 0.0), (0.0, 0.0, 0.0), (0.0, 0.0, 0.0), (0.0, 0.0, 0.0), (0.0, 0.0, 0.0), (0.0, 0.0, 0.0), (0.0, 0.0, 0.0), (0.0, 0.0, 0.0)], [], [(3, 4, 5), (6, 7, 5), (5, 7, 3), (8, 7, 6), (9, 10, 11), (11, 14, 15), (17, 13, 12), (8, 18, 12), (19, 20, 15), (8, 21, 22), (23, 18, 22), (24, 21, 8), (25, 23, 26), (26, 27, 28), (26, 28, 25), (18, 23, 25), (24, 8, 6), (8, 22, 18), (29, 30, 31), (30, 32, 17), (33, 34, 35), (34, 33, 31), (33, 29, 31), (29, 36, 30), (18, 17, 12), (30, 36, 37), (38, 39, 20), (19, 40, 20), (19, 15, 14), (10, 14, 11), (44, 13, 17), (43, 42, 45), (46, 47, 48), (49, 50, 51), (46, 49, 51), (49, 46, 48), (47, 13, 52), (53, 54, 55), (32, 30, 37), (32, 56, 55), (57, 32, 37), (56, 53, 55), (32, 57, 56), (58, 54, 53), (17, 32, 44), (52, 59, 47), (60, 61, 47), (59, 60, 47), (52, 62, 59), (63, 62, 52), (64, 65, 66), (63, 66, 65), (63, 65, 62), (13, 44, 52), (48, 47, 61), (38, 20, 40), (67, 68, 69), (69, 70, 67), (71, 70, 69), (71, 72, 73), (72, 74, 75), (76, 74, 77), (71, 73, 70), (78, 79, 77), (80, 79, 78), (81, 80, 82), (72, 75, 83), (76, 77, 84), (76, 75, 74), (77, 79, 84), (83, 73, 72), (85, 81, 86), (87, 88, 89), (88, 90, 89), (87, 80, 78), (89, 90, 91), (87, 89, 82), (80, 87, 82), (81, 82, 86), (85, 86, 92), (93, 94, 95), (96, 97, 93), (98, 99, 100), (101, 102, 103), (104, 105, 106), (106, 103, 102), (96, 101, 97), (99, 107, 92), (95, 108, 100), (92, 109, 85), (110, 111, 109), (111, 112, 113), (114, 113, 115), (116, 117, 118), (119, 118, 117), (116, 114, 120), (121, 122, 119), (123, 124, 125), (126, 127, 123), (127, 128, 129), (127, 126, 128), (121, 125, 122), (125, 126, 123), (129, 128, 130), (124, 122, 125), (117, 121, 119), (108, 98, 100), (92, 107, 110), (95, 94, 108), (103, 106, 105), (101, 103, 131), (131, 97, 101), (93, 97, 94), (98, 107, 99), (114, 115, 132), (120, 114, 132), (133, 132, 134), (112, 115, 113), (135, 136, 134), (132, 115, 134), (133, 134, 136), (111, 110, 112), (120, 117, 116), (92, 110, 109), (111, 137, 138), (111, 138, 109), (114, 139, 140), (114, 140, 113), (113, 140, 137), (113, 137, 111), (118, 141, 142), (118, 142, 116), (122, 143, 144), (122, 144, 119), (119, 144, 141), (119, 141, 118), (116, 142, 139), (116, 139, 114), (123, 145, 146), (123, 146, 124), (129, 147, 148), (129, 148, 127), (127, 148, 145), (127, 145, 123), (128, 149, 150), (128, 150, 130), (125, 151, 152), (125, 152, 126), (121, 153, 151), (121, 151, 125), (126, 152, 149), (126, 149, 128), (130, 150, 147), (130, 147, 129), (124, 146, 143), (124, 143, 122), (120, 154, 155), (120, 155, 117), (133, 45, 156), (133, 156, 132), (132, 156, 154), (132, 154, 120), (135, 157, 43), (135, 43, 136), (115, 10, 41), (115, 41, 134), (112, 14, 10), (112, 10, 115), (134, 41, 157), (134, 157, 135), (136, 43, 45), (136, 45, 133), (107, 40, 19), (107, 19, 110), (108, 158, 38), (108, 38, 98), (98, 38, 40), (98, 40, 107), (97, 159, 160), (97, 160, 94), (103, 161, 162), (103, 162, 131), (105, 163, 161), (105, 161, 103), (131, 162, 159), (131, 159, 97), (94, 160, 158), (94, 158, 108), (110, 19, 14), (110, 14, 112), (117, 155, 153), (117, 153, 121), (104, 164, 163), (104, 163, 105), (102, 165, 166), (102, 166, 106), (96, 167, 168), (96, 168, 101), (101, 168, 165), (101, 165, 102), (95, 169, 170), (95, 170, 93), (99, 20, 39), (99, 39, 100), (100, 39, 169), (100, 169, 95), (93, 170, 167), (93, 167, 96), (86, 11, 15), (86, 15, 92), (89, 16, 9), (89, 9, 82), (82, 9, 11), (82, 11, 86), (90, 0, 2), (90, 2, 91), (87, 171, 172), (87, 172, 88), (78, 173, 171), (78, 171, 87), (88, 172, 0), (88, 0, 90), (91, 2, 16), (91, 16, 89), (92, 15, 20), (92, 20, 99), (74, 174, 175), (74, 175, 77), (71, 176, 177), (71, 177, 72), (72, 177, 174), (72, 174, 74), (68, 178, 179), (68, 179, 69), (70, 180, 181), (70, 181, 67), (73, 182, 180), (73, 180, 70), (67, 181, 178), (67, 178, 68), (69, 179, 176), (69, 176, 71), (75, 183, 184), (75, 184, 83), (84, 185, 186), (84, 186, 76), (76, 186, 183), (76, 183, 75), (80, 187, 188), (80, 188, 79), (85, 189, 190), (85, 190, 81), (109, 138, 189), (109, 189, 85), (81, 190, 187), (81, 187, 80), (79, 188, 185), (79, 185, 84), (83, 184, 182), (83, 182, 73), (77, 175, 173), (77, 173, 78), (106, 166, 164), (106, 164, 104), (172, 171, 1), (0, 172, 1), (173, 1, 171), (191, 173, 175), (1, 173, 191), (1, 191, 192), (174, 191, 175), (194, 193, 1), (1, 192, 194), (39, 170, 169), (165, 39, 166), (168, 39, 165), (168, 167, 39), (167, 170, 39), (177, 176, 195), (176, 179, 195), (196, 174, 177), (195, 179, 197), (198, 197, 178), (197, 179, 178), (181, 198, 178), (196, 177, 195), (196, 191, 174), (181, 180, 198), (199, 198, 180), (199, 180, 182), (182, 200, 199), (184, 201, 200), (184, 183, 201), (202, 183, 186), (202, 201, 183), (182, 184, 200), (203, 202, 185), (204, 185, 205), (204, 203, 185), (206, 207, 185), (208, 209, 210), (185, 210, 206), (185, 207, 205), (185, 208, 210), (185, 188, 208), (187, 211, 208), (187, 208, 188), (187, 212, 211), (190, 213, 212), (190, 189, 213), (214, 189, 138), (213, 189, 214), (187, 190, 212), (186, 185, 202), (166, 39, 164), (163, 164, 38), (161, 163, 38), (161, 38, 162), (160, 159, 38), (38, 158, 160), (162, 38, 159), (157, 41, 43), (154, 156, 45), (215, 45, 42), (45, 216, 217), (154, 45, 217), (155, 154, 217), (153, 155, 217), (215, 216, 45), (141, 218, 219), (218, 220, 219), (221, 218, 141), (141, 222, 223), (141, 223, 224), (225, 222, 141), (224, 221, 141), (226, 225, 141), (137, 227, 214), (227, 137, 140), (140, 228, 227), (138, 137, 214), (139, 229, 228), (229, 139, 219), (139, 142, 219), (142, 141, 219), (140, 139, 228), (141, 144, 226), (151, 230, 231), (150, 232, 233), (232, 149, 231), (151, 231, 152), (150, 149, 232), (149, 152, 231), (153, 230, 151), (153, 217, 230), (147, 150, 233), (146, 234, 143), (143, 226, 144), (146, 235, 234), (234, 226, 143), (236, 148, 233), (147, 233, 148), (235, 146, 145), (148, 236, 145), (236, 235, 145), (164, 39, 38), (51, 217, 216), (47, 215, 42), (47, 42, 13), (215, 47, 46), (215, 46, 216), (217, 51, 50), (46, 51, 216), (65, 64, 226), (65, 226, 234), (59, 62, 235), (59, 235, 236), (62, 65, 234), (62, 234, 235), (60, 59, 236), (60, 236, 233), (48, 61, 232), (48, 232, 231), (50, 49, 230), (50, 230, 217), (49, 48, 231), (49, 231, 230), (61, 60, 233), (61, 233, 232), (220, 54, 58), (220, 58, 219), (221, 32, 55), (221, 55, 218), (218, 55, 54), (218, 54, 220), (224, 44, 32), (224, 32, 221), (222, 63, 52), (222, 52, 223), (226, 64, 66), (226, 66, 225), (225, 66, 63), (225, 63, 222), (223, 52, 44), (223, 44, 224), (57, 37, 214), (57, 214, 227), (227, 228, 56), (227, 56, 57), (58, 53, 229), (58, 229, 219), (53, 56, 228), (53, 228, 229), (33, 35, 208), (33, 208, 211), (211, 212, 29), (211, 29, 33), (37, 36, 213), (37, 213, 214), (36, 29, 212), (36, 212, 213), (203, 28, 27), (203, 27, 202), (205, 18, 25), (205, 25, 204), (204, 25, 28), (204, 28, 203), (207, 17, 18), (207, 18, 205), (210, 31, 30), (210, 30, 206), (208, 35, 34), (208, 34, 209), (209, 34, 31), (209, 31, 210), (206, 30, 17), (206, 17, 207), (5, 4, 191), (5, 191, 196), (24, 6, 195), (24, 195, 197), (6, 5, 196), (6, 196, 195), (21, 24, 197), (21, 197, 198), (23, 22, 199), (23, 199, 200), (27, 26, 201), (27, 201, 202), (26, 23, 200), (26, 200, 201), (22, 21, 198), (22, 198, 199), (194, 7, 8), (194, 8, 193), (191, 4, 3), (191, 3, 192), (192, 3, 7), (192, 7, 194), (193, 8, 12), (193, 12, 1), (9, 16, 10), (16, 41, 10), (157, 2, 0), (13, 42, 1), (2, 41, 16), (13, 1, 12), (42, 0, 1), (157, 0, 43), (2, 157, 41), (42, 43, 0)])
me_polyface_004.polygons.foreach_set('use_smooth', [1, 1, 1, 1, 1, 1, 1, 1, 1, 1, 1, 1, 1, 1, 1, 1, 1, 1, 1, 1, 1, 1, 1, 1, 1, 1, 1, 1, 1, 1, 1, 1, 1, 1, 1, 1, 1, 1, 1, 1, 1, 1, 1, 1, 1, 1, 1, 1, 1, 1, 1, 1, 1, 1, 1, 1, 1, 1, 1, 1, 1, 1, 1, 1, 1, 1, 1, 1, 1, 1, 1, 1, 1, 1, 1, 1, 1, 1, 1, 1, 1, 1, 1, 1, 1, 1, 1, 1, 1, 1, 1, 1, 1, 1, 1, 1, 1, 1, 1, 1, 1, 1, 1, 1, 1, 1, 1, 1, 1, 1, 1, 1, 1, 1, 1, 1, 1, 1, 1, 1, 1, 1, 1, 1, 1, 1, 1, 1, 1, 1, 1, 1, 1, 1, 1, 1, 1, 1, 1, 1, 1, 1, 1, 1, 1, 1, 1, 1, 1, 1, 1, 1, 1, 1, 1, 1, 1, 1, 1, 1, 1, 1, 1, 1, 1, 1, 1, 1, 1, 1, 1, 1, 1, 1, 1, 1, 1, 1, 1, 1, 1, 1, 1, 1, 1, 1, 1, 1, 1, 1, 1, 1, 1, 1, 1, 1, 1, 1, 1, 1, 1, 1, 1, 1, 1, 1, 1, 1, 1, 1, 1, 1, 1, 1, 1, 1, 1, 1, 1, 1, 1, 1, 1, 1, 1, 1, 1, 1, 1, 1, 1, 1, 1, 1, 1, 1, 1, 1, 1, 1, 1, 1, 1, 1, 1, 1, 1, 1, 1, 1, 1, 1, 1, 1, 1, 1, 1, 1, 1, 1, 1, 1, 1, 1, 1, 1, 1, 1, 1, 1, 1, 1, 1, 1, 1, 1, 1, 1, 1, 1, 1, 1, 1, 1, 1, 1, 1, 1, 1, 1, 1, 1, 1, 1, 1, 1, 1, 1, 1, 1, 1, 1, 1, 1, 1, 1, 1, 1, 1, 1, 1, 1, 1, 1, 1, 1, 1, 1, 1, 1, 1, 1, 1, 1, 1, 1, 1, 1, 1, 1, 1, 1, 1, 1, 1, 1, 1, 1, 1, 1, 1, 1, 1, 1, 1, 1, 1, 1, 1, 1, 1, 1, 1, 1, 1, 1, 1, 1, 1, 1, 1, 1, 1, 1, 1, 1, 1, 1, 1, 1, 1, 1, 1, 1, 1, 1, 1, 1, 1, 1, 1, 1, 1, 1, 1, 1, 1, 1, 1, 1, 1, 1, 1, 1, 1, 1, 1, 1, 1, 1, 1, 1, 1, 1, 1, 1, 1, 1, 1, 1, 1, 1, 1, 1, 1, 1, 1, 1, 1, 1, 1, 1, 1, 1, 1, 1, 1, 1, 1, 1, 1, 1, 1, 1, 1, 1, 1, 1, 1, 1, 1, 1, 1, 1, 1, 1, 1, 1, 1, 1, 1, 1, 1, 1, 1, 1, 1, 1, 1, 1, 1, 1, 1, 1, 0, 1, 0, 1, 1, 1, 1])
me_polyface_004.polygons.foreach_set('material_index', [1, 1, 1, 1, 0, 0, 1, 1, 0, 1, 1, 1, 1, 1, 1, 1, 1, 1, 1, 1, 1, 1, 1, 1, 1, 1, 0, 0, 0, 0, 1, 0, 1, 1, 1, 1, 1, 1, 1, 1, 1, 1, 1, 1, 1, 1, 1, 1, 1, 1, 1, 1, 1, 1, 1, 0, 0, 0, 0, 0, 0, 0, 0, 0, 0, 0, 0, 0, 0, 0, 0, 0, 0, 0, 0, 0, 0, 0, 0, 0, 0, 0, 0, 0, 0, 0, 0, 0, 0, 0, 0, 0, 0, 0, 0, 0, 0, 0, 0, 0, 0, 0, 0, 0, 0, 0, 0, 0, 0, 0, 0, 0, 0, 0, 0, 0, 0, 0, 0, 0, 0, 0, 0, 0, 0, 0, 0, 0, 0, 0, 0, 0, 0, 0, 0, 0, 0, 0, 0, 0, 0, 0, 0, 0, 0, 0, 0, 0, 0, 0, 0, 0, 0, 0, 0, 0, 0, 0, 0, 0, 0, 0, 0, 0, 0, 0, 0, 0, 0, 0, 0, 0, 0, 0, 0, 0, 0, 0, 0, 0, 0, 0, 0, 0, 0, 0, 0, 0, 0, 0, 0, 0, 0, 0, 0, 0, 0, 0, 0, 0, 0, 0, 0, 0, 0, 0, 0, 0, 0, 0, 0, 0, 0, 0, 0, 0, 0, 0, 0, 0, 0, 0, 0, 0, 0, 0, 0, 0, 0, 0, 0, 0, 0, 0, 0, 0, 0, 0, 0, 0, 0, 0, 0, 0, 0, 0, 0, 0, 0, 0, 0, 0, 0, 0, 0, 0, 0, 0, 0, 0, 0, 0, 0, 0, 0, 0, 0, 0, 0, 0, 0, 0, 0, 0, 0, 0, 0, 0, 0, 0, 0, 0, 0, 0, 0, 0, 0, 0, 0, 0, 0, 0, 0, 0, 0, 0, 0, 0, 0, 0, 0, 0, 0, 0, 0, 0, 0, 0, 0, 0, 0, 0, 0, 0, 0, 0, 0, 0, 0, 0, 0, 0, 0, 0, 0, 0, 0, 0, 0, 0, 0, 0, 0, 0, 0, 0, 0, 0, 0, 0, 0, 0, 0, 0, 0, 0, 0, 0, 0, 0, 0, 0, 0, 0, 0, 0, 0, 0, 0, 0, 0, 0, 0, 0, 0, 0, 0, 0, 0, 0, 0, 0, 0, 0, 0, 0, 0, 0, 0, 0, 0, 0, 0, 0, 0, 0, 0, 0, 0, 0, 0, 0, 0, 0, 0, 0, 0, 0, 0, 0, 0, 0, 0, 0, 0, 0, 0, 0, 0, 0, 0, 0, 0, 0, 0, 0, 0, 0, 0, 0, 0, 0, 0, 0, 0, 0, 0, 0, 0, 0, 0, 0, 0, 0, 0, 0, 0, 0, 0, 0, 0, 0, 0, 0, 0, 0, 0, 0, 0, 0, 0, 0, 0, 0, 0, 0, 0, 0, 0, 0, 0, 0, 0, 0, 0, 0, 0, 0, 0, 0, 0])
_uv = me_polyface_004.uv_layers.new(name='UVMap')
_uv.uv.foreach_set('vector', [0.9685, 0.112, 0.9853, 0.1278, 0.9906, 0.2272, 0.9873, 0.3289, 0.9544, 0.09099, 0.9906, 0.2272, 0.9906, 0.2272, 0.9544, 0.09099, 0.9685, 0.112, 0.9442, 0.06623, 0.9544, 0.09099, 0.9873, 0.3289, 0.1173, 0.1091, 0.09157, 0.08333, 0.1173, 0.05761, 0.1471, 0.1091, 0.1214, 0.08333, 0.1471, 0.05761, 0.7148, 0.8789, 0.07166, 0.03969, 0.9384, 0.03969, 0.9442, 0.06623, 0.7317, 0.868, 0.9384, 0.03969, 0.177, 0.1091, 0.1512, 0.08333, 0.177, 0.05761, 0.9442, 0.06623, 0.9531, 0.5306, 0.9227, 0.6262, 0.8843, 0.7154, 0.7317, 0.868, 0.9227, 0.6262, 0.9748, 0.4308, 0.9531, 0.5306, 0.9442, 0.06623, 0.7505, 0.8624, 0.8843, 0.7154, 0.8389, 0.7966, 0.8389, 0.7966, 0.7879, 0.8685, 0.7697, 0.8626, 0.8389, 0.7966, 0.7697, 0.8626, 0.7505, 0.8624, 0.7317, 0.868, 0.8843, 0.7154, 0.7505, 0.8624, 0.9748, 0.4308, 0.9442, 0.06623, 0.9873, 0.3289, 0.9442, 0.06623, 0.9227, 0.6262, 0.7317, 0.868, 0.5922, 0.9988, 0.7002, 0.8946, 0.6881, 0.9148, 0.7002, 0.8946, 0.3099, 0.8946, 0.7148, 0.8789, 0.6347, 0.9837, 0.6798, 0.9382, 0.6757, 0.9629, 0.6798, 0.9382, 0.6347, 0.9837, 0.6881, 0.9148, 0.6347, 0.9837, 0.5922, 0.9988, 0.6881, 0.9148, 0.5922, 0.9988, 0.5487, 1.008, 0.7002, 0.8946, 0.7317, 0.868, 0.7148, 0.8789, 0.9384, 0.03969, 0.7002, 0.8946, 0.5487, 1.008, 0.505, 1.011, 0.2665, 0.1646, 0.2408, 0.1389, 0.2665, 0.1132, 0.2665, 0.2202, 0.2408, 0.1944, 0.2665, 0.1687, 0.02778, 0.2757, 0.002059, 0.25, 0.02778, 0.2243, 0.05761, 0.2757, 0.0319, 0.25, 0.05761, 0.2243, 0.2952, 0.8789, 0.07166, 0.03969, 0.7148, 0.8789, 0.2963, 0.0535, 0.2706, 0.02778, 0.2963, 0.002059, 0.05567, 0.09099, 0.06591, 0.06623, 0.0228, 0.3289, 0.01944, 0.2272, 0.0248, 0.1278, 0.04157, 0.112, 0.05567, 0.09099, 0.01944, 0.2272, 0.04157, 0.112, 0.01944, 0.2272, 0.05567, 0.09099, 0.0228, 0.3289, 0.06591, 0.06623, 0.07166, 0.03969, 0.2783, 0.868, 0.3754, 0.9837, 0.3303, 0.9382, 0.322, 0.9148, 0.3099, 0.8946, 0.7002, 0.8946, 0.505, 1.011, 0.3099, 0.8946, 0.4179, 0.9988, 0.322, 0.9148, 0.4614, 1.008, 0.3099, 0.8946, 0.505, 1.011, 0.4179, 0.9988, 0.3754, 0.9837, 0.322, 0.9148, 0.3099, 0.8946, 0.4614, 1.008, 0.4179, 0.9988, 0.3344, 0.9629, 0.3303, 0.9382, 0.3754, 0.9837, 0.7148, 0.8789, 0.3099, 0.8946, 0.2952, 0.8789, 0.2783, 0.868, 0.08737, 0.6262, 0.06591, 0.06623, 0.05694, 0.5306, 0.03529, 0.4308, 0.06591, 0.06623, 0.08737, 0.6262, 0.05694, 0.5306, 0.06591, 0.06623, 0.2783, 0.868, 0.1258, 0.7154, 0.08737, 0.6262, 0.2596, 0.8624, 0.1258, 0.7154, 0.2783, 0.868, 0.2222, 0.8685, 0.1712, 0.7966, 0.2404, 0.8626, 0.2596, 0.8624, 0.2404, 0.8626, 0.1712, 0.7966, 0.2596, 0.8624, 0.1712, 0.7966, 0.1258, 0.7154, 0.07166, 0.03969, 0.2952, 0.8789, 0.2783, 0.868, 0.0228, 0.3289, 0.06591, 0.06623, 0.03529, 0.4308, 0.356, 0.2757, 0.3303, 0.25, 0.356, 0.2243, 0.356, 0.3313, 0.3303, 0.3056, 0.356, 0.2798, 0.3858, 0.0535, 0.3601, 0.02778, 0.3858, 0.002059, 0.3858, 0.1091, 0.3601, 0.08333, 0.3858, 0.05761, 0.3858, 0.1646, 0.3601, 0.1389, 0.3858, 0.1132, 0.3858, 0.2202, 0.3601, 0.1944, 0.3858, 0.1687, 0.3858, 0.2757, 0.3601, 0.25, 0.3858, 0.2243, 0.3858, 0.3313, 0.3601, 0.3056, 0.3858, 0.2798, 0.02778, 0.3868, 0.002059, 0.3611, 0.02778, 0.3354, 0.05761, 0.3868, 0.0319, 0.3611, 0.05761, 0.3354, 0.08745, 0.3868, 0.06173, 0.3611, 0.08745, 0.3354, 0.1173, 0.3868, 0.09157, 0.3611, 0.1173, 0.3354, 0.1471, 0.3868, 0.1214, 0.3611, 0.1471, 0.3354, 0.177, 0.3868, 0.1512, 0.3611, 0.177, 0.3354, 0.2068, 0.3868, 0.1811, 0.3611, 0.2068, 0.3354, 0.2366, 0.3868, 0.2109, 0.3611, 0.2366, 0.3354, 0.2665, 0.3868, 0.2408, 0.3611, 0.2665, 0.3354, 0.2963, 0.3868, 0.2706, 0.3611, 0.2963, 0.3354, 0.3261, 0.3868, 0.3004, 0.3611, 0.3261, 0.3354, 0.356, 0.3868, 0.3303, 0.3611, 0.356, 0.3354, 0.3858, 0.3868, 0.3601, 0.3611, 0.3858, 0.3354, 0.4157, 0.0535, 0.3899, 0.02778, 0.4157, 0.002059, 0.4157, 0.1091, 0.3899, 0.08333, 0.4157, 0.05761, 0.4157, 0.1646, 0.3899, 0.1389, 0.4157, 0.1132, 0.4157, 0.2202, 0.3899, 0.1944, 0.4157, 0.1687, 0.4157, 0.2757, 0.3899, 0.25, 0.4157, 0.2243, 0.4157, 0.3313, 0.3899, 0.3056, 0.4157, 0.2798, 0.4157, 0.3868, 0.3899, 0.3611, 0.4157, 0.3354, 0.02778, 0.4424, 0.002059, 0.4167, 0.02778, 0.3909, 0.05761, 0.4424, 0.0319, 0.4167, 0.05761, 0.3909, 0.08745, 0.4424, 0.06173, 0.4167, 0.08745, 0.3909, 0.1173, 0.4424, 0.09157, 0.4167, 0.1173, 0.3909, 0.1471, 0.4424, 0.1214, 0.4167, 0.1471, 0.3909, 0.177, 0.4424, 0.1512, 0.4167, 0.177, 0.3909, 0.2068, 0.4424, 0.1811, 0.4167, 0.2068, 0.3909, 0.2366, 0.4424, 0.2109, 0.4167, 0.2366, 0.3909, 0.2665, 0.4424, 0.2408, 0.4167, 0.2665, 0.3909, 0.2963, 0.4424, 0.2706, 0.4167, 0.2963, 0.3909, 0.3261, 0.4424, 0.3004, 0.4167, 0.3261, 0.3909, 0.356, 0.4424, 0.3303, 0.4167, 0.356, 0.3909, 0.3858, 0.4424, 0.3601, 0.4167, 0.3858, 0.3909, 0.4157, 0.4424, 0.3899, 0.4167, 0.4157, 0.3909, 0.4455, 0.0535, 0.4198, 0.02778, 0.4455, 0.002059, 0.4455, 0.1091, 0.4198, 0.08333, 0.4455, 0.05761, 0.4455, 0.1646, 0.4198, 0.1389, 0.4455, 0.1132, 0.4455, 0.2202, 0.4198, 0.1944, 0.4455, 0.1687, 0.4455, 0.2757, 0.4198, 0.25, 0.4455, 0.2243, 0.4455, 0.3313, 0.4198, 0.3056, 0.4455, 0.2798, 0.4455, 0.3868, 0.4198, 0.3611, 0.4455, 0.3354, 0.4455, 0.4424, 0.4198, 0.4167, 0.4455, 0.3909, 0.4753, 0.0535, 0.4496, 0.02778, 0.4753, 0.002059, 0.4753, 0.1091, 0.4496, 0.08333, 0.4753, 0.05761, 0.4753, 0.1646, 0.4496, 0.1389, 0.4753, 0.1132, 0.4753, 0.2202, 0.4496, 0.1944, 0.4753, 0.1687, 0.4753, 0.2757, 0.4496, 0.25, 0.4753, 0.2243, 0.4753, 0.3313, 0.4496, 0.3056, 0.4753, 0.2798, 0.4753, 0.3868, 0.4496, 0.3611, 0.4753, 0.3354, 0.4753, 0.4424, 0.4496, 0.4167, 0.4753, 0.3909, 0.02778, 0.4979, 0.002059, 0.4722, 0.02778, 0.4465, 0.05761, 0.4979, 0.0319, 0.4722, 0.05761, 0.4465, 0.08745, 0.4979, 0.06173, 0.4722, 0.08745, 0.4465, 0.1173, 0.4979, 0.09157, 0.4722, 0.1173, 0.4465, 0.1471, 0.4979, 0.1214, 0.4722, 0.1471, 0.4465, 0.177, 0.4979, 0.1512, 0.4722, 0.177, 0.4465, 0.2068, 0.4979, 0.1811, 0.4722, 0.2068, 0.4465, 0.2366, 0.4979, 0.2109, 0.4722, 0.2366, 0.4465, 0.2665, 0.4979, 0.2408, 0.4722, 0.2665, 0.4465, 0.2963, 0.4979, 0.2706, 0.4722, 0.2963, 0.4465, 0.3261, 0.4979, 0.3004, 0.4722, 0.3261, 0.4465, 0.356, 0.4979, 0.3303, 0.4722, 0.356, 0.4465, 0.3858, 0.4979, 0.3601, 0.4722, 0.3858, 0.4465, 0.4157, 0.4979, 0.3899, 0.4722, 0.4157, 0.4465, 0.4455, 0.4979, 0.4198, 0.4722, 0.4455, 0.4465, 0.4753, 0.4979, 0.4496, 0.4722, 0.4753, 0.4465, 0.5052, 0.0535, 0.4794, 0.02778, 0.5052, 0.002059, 0.5052, 0.1091, 0.4794, 0.08333, 0.5052, 0.05761, 0.5052, 0.1646, 0.4794, 0.1389, 0.5052, 0.1132, 0.5052, 0.2202, 0.4794, 0.1944, 0.5052, 0.1687, 0.5052, 0.2757, 0.4794, 0.25, 0.5052, 0.2243, 0.5052, 0.3313, 0.4794, 0.3056, 0.5052, 0.2798, 0.5052, 0.3868, 0.4794, 0.3611, 0.5052, 0.3354, 0.5052, 0.4424, 0.4794, 0.4167, 0.5052, 0.3909, 0.5052, 0.4979, 0.4794, 0.4722, 0.5052, 0.4465, 0.535, 0.0535, 0.5093, 0.02778, 0.535, 0.002059, 0.535, 0.1091, 0.5093, 0.08333, 0.535, 0.05761, 0.535, 0.1646, 0.5093, 0.1389, 0.535, 0.1132, 0.535, 0.2202, 0.5093, 0.1944, 0.535, 0.1687, 0.535, 0.2757, 0.5093, 0.25, 0.535, 0.2243, 0.535, 0.3313, 0.5093, 0.3056, 0.535, 0.2798, 0.535, 0.3868, 0.5093, 0.3611, 0.535, 0.3354, 0.535, 0.4424, 0.5093, 0.4167, 0.535, 0.3909, 0.535, 0.4979, 0.5093, 0.4722, 0.535, 0.4465, 0.02778, 0.5535, 0.002059, 0.5278, 0.02778, 0.5021, 0.05761, 0.5535, 0.0319, 0.5278, 0.05761, 0.5021, 0.08745, 0.5535, 0.06173, 0.5278, 0.08745, 0.5021, 0.1173, 0.5535, 0.09157, 0.5278, 0.1173, 0.5021, 0.1471, 0.5535, 0.1214, 0.5278, 0.1471, 0.5021, 0.177, 0.5535, 0.1512, 0.5278, 0.177, 0.5021, 0.2068, 0.5535, 0.1811, 0.5278, 0.2068, 0.5021, 0.2366, 0.5535, 0.2109, 0.5278, 0.2366, 0.5021, 0.2665, 0.5535, 0.2408, 0.5278, 0.2665, 0.5021, 0.2963, 0.5535, 0.2706, 0.5278, 0.2963, 0.5021, 0.3261, 0.5535, 0.3004, 0.5278, 0.3261, 0.5021, 0.356, 0.5535, 0.3303, 0.5278, 0.356, 0.5021, 0.3858, 0.5535, 0.3601, 0.5278, 0.3858, 0.5021, 0.4157, 0.5535, 0.3899, 0.5278, 0.4157, 0.5021, 0.4455, 0.5535, 0.4198, 0.5278, 0.4455, 0.5021, 0.4753, 0.5535, 0.4496, 0.5278, 0.4753, 0.5021, 0.5052, 0.5535, 0.4794, 0.5278, 0.5052, 0.5021, 0.535, 0.5535, 0.5093, 0.5278, 0.535, 0.5021, 0.5648, 0.0535, 0.5391, 0.02778, 0.5648, 0.002059, 0.5648, 0.1091, 0.5391, 0.08333, 0.5648, 0.05761, 0.5648, 0.1646, 0.5391, 0.1389, 0.5648, 0.1132, 0.5648, 0.2202, 0.5391, 0.1944, 0.5648, 0.1687, 0.5648, 0.2757, 0.5391, 0.25, 0.5648, 0.2243, 0.5648, 0.3313, 0.5391, 0.3056, 0.5648, 0.2798, 0.5648, 0.3868, 0.5391, 0.3611, 0.5648, 0.3354, 0.5648, 0.4424, 0.5391, 0.4167, 0.5648, 0.3909, 0.5648, 0.4979, 0.5391, 0.4722, 0.5648, 0.4465, 0.5648, 0.5535, 0.5391, 0.5278, 0.5648, 0.5021, 0.5947, 0.0535, 0.569, 0.02778, 0.5947, 0.002059, 0.5947, 0.1091, 0.569, 0.08333, 0.5947, 0.05761, 0.5947, 0.1646, 0.569, 0.1389, 0.5947, 0.1132, 0.5947, 0.2202, 0.569, 0.1944, 0.5947, 0.1687, 0.5947, 0.2757, 0.569, 0.25, 0.5947, 0.2243, 0.5947, 0.3313, 0.569, 0.3056, 0.5947, 0.2798, 0.5947, 0.3868, 0.569, 0.3611, 0.5947, 0.3354, 0.5947, 0.4424, 0.569, 0.4167, 0.5947, 0.3909, 0.5947, 0.4979, 0.569, 0.4722, 0.5947, 0.4465, 0.5947, 0.5535, 0.569, 0.5278, 0.5947, 0.5021, 0.02778, 0.6091, 0.002059, 0.5833, 0.02778, 0.5576, 0.05761, 0.6091, 0.0319, 0.5833, 0.05761, 0.5576, 0.08745, 0.6091, 0.06173, 0.5833, 0.08745, 0.5576, 0.1173, 0.6091, 0.09157, 0.5833, 0.1173, 0.5576, 0.1471, 0.6091, 0.1214, 0.5833, 0.1471, 0.5576, 0.177, 0.6091, 0.1512, 0.5833, 0.177, 0.5576, 0.2068, 0.6091, 0.1811, 0.5833, 0.2068, 0.5576, 0.2366, 0.6091, 0.2109, 0.5833, 0.2366, 0.5576, 0.2665, 0.6091, 0.2408, 0.5833, 0.2665, 0.5576, 0.2963, 0.6091, 0.2706, 0.5833, 0.2963, 0.5576, 0.3261, 0.6091, 0.3004, 0.5833, 0.3261, 0.5576, 0.356, 0.6091, 0.3303, 0.5833, 0.356, 0.5576, 0.3858, 0.6091, 0.3601, 0.5833, 0.3858, 0.5576, 0.4157, 0.6091, 0.3899, 0.5833, 0.4157, 0.5576, 0.4455, 0.6091, 0.4198, 0.5833, 0.4455, 0.5576, 0.4753, 0.6091, 0.4496, 0.5833, 0.4753, 0.5576, 0.5052, 0.6091, 0.4794, 0.5833, 0.5052, 0.5576, 0.535, 0.6091, 0.5093, 0.5833, 0.535, 0.5576, 0.5648, 0.6091, 0.5391, 0.5833, 0.5648, 0.5576, 0.5947, 0.6091, 0.569, 0.5833, 0.5947, 0.5576, 0.6245, 0.0535, 0.5988, 0.02778, 0.6245, 0.002059, 0.6245, 0.1091, 0.5988, 0.08333, 0.6245, 0.05761, 0.6245, 0.1646, 0.5988, 0.1389, 0.6245, 0.1132, 0.6245, 0.2202, 0.5988, 0.1944, 0.6245, 0.1687, 0.6245, 0.2757, 0.5988, 0.25, 0.6245, 0.2243, 0.6245, 0.3313, 0.5988, 0.3056, 0.6245, 0.2798, 0.6245, 0.3868, 0.5988, 0.3611, 0.6245, 0.3354, 0.6245, 0.4424, 0.5988, 0.4167, 0.6245, 0.3909, 0.6245, 0.4979, 0.5988, 0.4722, 0.6245, 0.4465, 0.6245, 0.5535, 0.5988, 0.5278, 0.6245, 0.5021, 0.6245, 0.6091, 0.5988, 0.5833, 0.6245, 0.5576, 0.6543, 0.0535, 0.6286, 0.02778, 0.6543, 0.002059, 0.6543, 0.1091, 0.6286, 0.08333, 0.6543, 0.05761, 0.6543, 0.1646, 0.6286, 0.1389, 0.6543, 0.1132, 0.6543, 0.2202, 0.6286, 0.1944, 0.6543, 0.1687, 0.6543, 0.2757, 0.6286, 0.25, 0.6543, 0.2243, 0.6543, 0.3313, 0.6286, 0.3056, 0.6543, 0.2798, 0.6543, 0.3868, 0.6286, 0.3611, 0.6543, 0.3354, 0.6543, 0.4424, 0.6286, 0.4167, 0.6543, 0.3909, 0.6543, 0.4979, 0.6286, 0.4722, 0.6543, 0.4465, 0.6543, 0.5535, 0.6286, 0.5278, 0.6543, 0.5021, 0.6543, 0.6091, 0.6286, 0.5833, 0.6543, 0.5576, 0.02778, 0.6646, 0.002059, 0.6389, 0.02778, 0.6132, 0.05761, 0.6646, 0.0319, 0.6389, 0.05761, 0.6132, 0.08745, 0.6646, 0.06173, 0.6389, 0.08745, 0.6132, 0.1173, 0.6646, 0.09157, 0.6389, 0.1173, 0.6132, 0.1471, 0.6646, 0.1214, 0.6389, 0.1471, 0.6132, 0.177, 0.6646, 0.1512, 0.6389, 0.177, 0.6132, 0.2068, 0.6646, 0.1811, 0.6389, 0.2068, 0.6132, 0.2366, 0.6646, 0.2109, 0.6389, 0.2366, 0.6132, 0.2665, 0.6646, 0.2408, 0.6389, 0.2665, 0.6132, 0.2963, 0.6646, 0.2706, 0.6389, 0.2963, 0.6132, 0.3261, 0.6646, 0.3004, 0.6389, 0.3261, 0.6132, 0.356, 0.6646, 0.3303, 0.6389, 0.356, 0.6132, 0.3858, 0.6646, 0.3601, 0.6389, 0.3858, 0.6132, 0.4157, 0.6646, 0.3899, 0.6389, 0.4157, 0.6132, 0.4455, 0.6646, 0.4198, 0.6389, 0.4455, 0.6132, 0.4753, 0.6646, 0.4496, 0.6389, 0.4753, 0.6132, 0.5052, 0.6646, 0.4794, 0.6389, 0.5052, 0.6132, 0.535, 0.6646, 0.5093, 0.6389, 0.535, 0.6132, 0.5648, 0.6646, 0.5391, 0.6389, 0.5648, 0.6132, 0.5947, 0.6646, 0.569, 0.6389, 0.5947, 0.6132, 0.6245, 0.6646, 0.5988, 0.6389, 0.6245, 0.6132, 0.6543, 0.6646, 0.6286, 0.6389, 0.6543, 0.6132, 0.6842, 0.0535, 0.6585, 0.02778, 0.6842, 0.002059, 0.6842, 0.1091, 0.6585, 0.08333, 0.6842, 0.05761, 0.6842, 0.1646, 0.6585, 0.1389, 0.6842, 0.1132, 0.6842, 0.2202, 0.6585, 0.1944, 0.6842, 0.1687, 0.6842, 0.2757, 0.6585, 0.25, 0.6842, 0.2243, 0.6842, 0.3313, 0.6585, 0.3056, 0.6842, 0.2798, 0.6842, 0.3868, 0.6585, 0.3611, 0.6842, 0.3354, 0.6842, 0.4424, 0.6585, 0.4167, 0.6842, 0.3909, 0.6842, 0.4979, 0.6585, 0.4722, 0.6842, 0.4465, 0.6842, 0.5535, 0.6585, 0.5278, 0.6842, 0.5021, 0.6842, 0.6091, 0.6585, 0.5833, 0.6842, 0.5576, 0.6842, 0.6646, 0.6585, 0.6389, 0.6842, 0.6132, 0.714, 0.0535, 0.6883, 0.02778, 0.714, 0.002059, 0.714, 0.1091, 0.6883, 0.08333, 0.714, 0.05761, 0.714, 0.1646, 0.6883, 0.1389, 0.714, 0.1132, 0.714, 0.2757, 0.6883, 0.25, 0.714, 0.2243, 0.714, 0.4424, 0.6883, 0.4167, 0.714, 0.3909, 0.714, 0.5535, 0.6883, 0.5278, 0.714, 0.5021, 0.714, 0.6091, 0.6883, 0.5833, 0.714, 0.5576, 0.714, 0.6646, 0.6883, 0.6389, 0.714, 0.6132, 0.02778, 0.7202, 0.002059, 0.6944, 0.02778, 0.6687, 0.05761, 0.7202, 0.0319, 0.6944, 0.05761, 0.6687, 0.1173, 0.7202, 0.09157, 0.6944, 0.1173, 0.6687, 0.2068, 0.7202, 0.1811, 0.6944, 0.2068, 0.6687, 0.3858, 0.7202, 0.3601, 0.6944, 0.3858, 0.6687, 0.4157, 0.7202, 0.3899, 0.6944, 0.4157, 0.6687, 0.4455, 0.7202, 0.4198, 0.6944, 0.4455, 0.6687, 0.4753, 0.7202, 0.4496, 0.6944, 0.4753, 0.6687, 0.5052, 0.7202, 0.4794, 0.6944, 0.5052, 0.6687, 0.7439, 0.1091, 0.7181, 0.08333, 0.7439, 0.05761, 0.7439, 0.1646, 0.7181, 0.1389, 0.7439, 0.1132, 0.7439, 0.2202, 0.7181, 0.1944, 0.7439, 0.1687, 0.7439, 0.2757, 0.7181, 0.25, 0.7439, 0.2243, 0.7439, 0.3313, 0.7181, 0.3056, 0.7439, 0.2798, 0.7439, 0.3868, 0.7181, 0.3611, 0.7439, 0.3354, 0.7439, 0.4424, 0.7181, 0.4167, 0.7439, 0.3909, 0.7439, 0.4979, 0.7181, 0.4722, 0.7439, 0.4465, 0.7439, 0.5535, 0.7181, 0.5278, 0.7439, 0.5021, 0.7439, 0.6091, 0.7181, 0.5833, 0.7439, 0.5576, 0.7439, 0.6646, 0.7181, 0.6389, 0.7439, 0.6132, 0.7439, 0.7202, 0.7181, 0.6944, 0.7439, 0.6687, 0.7737, 0.0535, 0.748, 0.02778, 0.7737, 0.002059, 0.7737, 0.1091, 0.748, 0.08333, 0.7737, 0.05761, 0.7737, 0.1646, 0.748, 0.1389, 0.7737, 0.1132, 0.7737, 0.2202, 0.748, 0.1944, 0.7737, 0.1687, 0.7737, 0.2757, 0.748, 0.25, 0.7737, 0.2243, 0.7737, 0.3313, 0.748, 0.3056, 0.7737, 0.2798, 0.7737, 0.3868, 0.748, 0.3611, 0.7737, 0.3354, 0.7737, 0.4424, 0.748, 0.4167, 0.7737, 0.3909, 0.7737, 0.4979, 0.748, 0.4722, 0.7737, 0.4465, 0.7737, 0.5535, 0.748, 0.5278, 0.7737, 0.5021, 0.7737, 0.6091, 0.748, 0.5833, 0.7737, 0.5576, 0.7737, 0.6646, 0.748, 0.6389, 0.7737, 0.6132, 0.7737, 0.7202, 0.748, 0.6944, 0.7737, 0.6687, 0.02778, 0.7757, 0.002059, 0.75, 0.02778, 0.7243, 0.05761, 0.7757, 0.0319, 0.75, 0.05761, 0.7243, 0.08745, 0.7757, 0.06173, 0.75, 0.08745, 0.7243, 0.1173, 0.7757, 0.09157, 0.75, 0.1173, 0.7243, 0.1471, 0.7757, 0.1214, 0.75, 0.1471, 0.7243, 0.177, 0.7757, 0.1512, 0.75, 0.177, 0.7243, 0.2068, 0.7757, 0.1811, 0.75, 0.2068, 0.7243, 0.2366, 0.7757, 0.2109, 0.75, 0.2366, 0.7243, 0.2665, 0.7757, 0.2408, 0.75, 0.2665, 0.7243, 0.2963, 0.7757, 0.2706, 0.75, 0.2963, 0.7243, 0.3261, 0.7757, 0.3004, 0.75, 0.3261, 0.7243, 0.356, 0.7757, 0.3303, 0.75, 0.356, 0.7243, 0.3858, 0.7757, 0.3601, 0.75, 0.3858, 0.7243, 0.4157, 0.7757, 0.3899, 0.75, 0.4157, 0.7243, 0.4455, 0.7757, 0.4198, 0.75, 0.4455, 0.7243, 0.4753, 0.7757, 0.4496, 0.75, 0.4753, 0.7243, 0.5052, 0.7757, 0.4794, 0.75, 0.5052, 0.7243, 0.535, 0.7757, 0.5093, 0.75, 0.535, 0.7243, 0.8035, 0.5535, 0.7778, 0.5278, 0.8035, 0.5021, 0.8035, 0.6091, 0.7778, 0.5833, 0.8035, 0.5576, 0.8035, 0.7757, 0.7778, 0.75, 0.8035, 0.7243, 0.02778, 0.8313, 0.002059, 0.8056, 0.02778, 0.7798, 0.05761, 0.8313, 0.0319, 0.8056, 0.05761, 0.7798, 0.1173, 0.8313, 0.09157, 0.8056, 0.1173, 0.7798, 0.1471, 0.8313, 0.1214, 0.8056, 0.1471, 0.7798, 0.177, 0.8313, 0.1512, 0.8056, 0.177, 0.7798, 0.2068, 0.8313, 0.1811, 0.8056, 0.2068, 0.7798, 0.2366, 0.8313, 0.2109, 0.8056, 0.2366, 0.7798, 0.2665, 0.8313, 0.2408, 0.8056, 0.2665, 0.7798, 0.2963, 0.8313, 0.2706, 0.8056, 0.2963, 0.7798, 0.3261, 0.8313, 0.3004, 0.8056, 0.3261, 0.7798, 0.356, 0.8313, 0.3303, 0.8056, 0.356, 0.7798, 0.3858, 0.8313, 0.3601, 0.8056, 0.3858, 0.7798, 0.4157, 0.8313, 0.3899, 0.8056, 0.4157, 0.7798, 0.4455, 0.8313, 0.4198, 0.8056, 0.4455, 0.7798, 0.4753, 0.8313, 0.4496, 0.8056, 0.4753, 0.7798, 0.5052, 0.8313, 0.4794, 0.8056, 0.5052, 0.7798, 0.535, 0.8313, 0.5093, 0.8056, 0.535, 0.7798, 0.5648, 0.8313, 0.5391, 0.8056, 0.5648, 0.7798, 0.5947, 0.8313, 0.569, 0.8056, 0.5947, 0.7798, 0.6245, 0.8313, 0.5988, 0.8056, 0.6245, 0.7798, 0.6543, 0.8313, 0.6286, 0.8056, 0.6543, 0.7798, 0.6842, 0.8313, 0.6585, 0.8056, 0.6842, 0.7798, 0.714, 0.8313, 0.6883, 0.8056, 0.714, 0.7798, 0.7439, 0.8313, 0.7181, 0.8056, 0.7439, 0.7798, 0.7737, 0.8313, 0.748, 0.8056, 0.7737, 0.7798, 0.8035, 0.8313, 0.7778, 0.8056, 0.8035, 0.7798, 0.8334, 0.0535, 0.8076, 0.02778, 0.8334, 0.002059, 0.8334, 0.1091, 0.8076, 0.08333, 0.8334, 0.05761, 0.8334, 0.1646, 0.8076, 0.1389, 0.8334, 0.1132, 0.8334, 0.2202, 0.8076, 0.1944, 0.8334, 0.1687, 0.8334, 0.2757, 0.8076, 0.25, 0.8334, 0.2243, 0.8334, 0.3313, 0.8076, 0.3056, 0.8334, 0.2798, 0.8334, 0.3868, 0.8076, 0.3611, 0.8334, 0.3354, 0.8334, 0.4424, 0.8076, 0.4167, 0.8334, 0.3909, 0.8334, 0.4979, 0.8076, 0.4722, 0.8334, 0.4465, 0.8334, 0.5535, 0.8076, 0.5278, 0.8334, 0.5021, 0.8334, 0.6091, 0.8076, 0.5833, 0.8334, 0.5576, 0.8334, 0.6646, 0.8076, 0.6389, 0.8334, 0.6132, 0.8334, 0.7202, 0.8076, 0.6944, 0.8334, 0.6687, 0.8334, 0.7757, 0.8076, 0.75, 0.8334, 0.7243, 0.8334, 0.8313, 0.8076, 0.8056, 0.8334, 0.7798, 0.8632, 0.0535, 0.8375, 0.02778, 0.8632, 0.002059, 0.6245, 0.8868, 0.5988, 0.8611, 0.6245, 0.8354, 0.6543, 0.8868, 0.6286, 0.8611, 0.6543, 0.8354, 0.6842, 0.8868, 0.6585, 0.8611, 0.6842, 0.8354, 0.714, 0.8868, 0.6883, 0.8611, 0.714, 0.8354, 0.7439, 0.8868, 0.7181, 0.8611, 0.7439, 0.8354, 0.7737, 0.8868, 0.748, 0.8611, 0.7737, 0.8354, 0.8035, 0.8868, 0.7778, 0.8611, 0.8035, 0.8354, 0.893, 0.3868, 0.8673, 0.3611, 0.893, 0.3354, 0.893, 0.4424, 0.8673, 0.4167, 0.893, 0.3909, 0.893, 0.4979, 0.8673, 0.4722, 0.893, 0.4465, 0.893, 0.5535, 0.8673, 0.5278, 0.893, 0.5021, 0.893, 0.6091, 0.8673, 0.5833, 0.893, 0.5576, 0.893, 0.6646, 0.8673, 0.6389, 0.893, 0.6132, 0.893, 0.7202, 0.8673, 0.6944, 0.893, 0.6687, 0.893, 0.7757, 0.8673, 0.75, 0.893, 0.7243, 0.893, 0.8313, 0.8673, 0.8056, 0.893, 0.7798, 0.893, 0.8868, 0.8673, 0.8611, 0.893, 0.8354, 0.9229, 0.0535, 0.8972, 0.02778, 0.9229, 0.002059, 0.9229, 0.1091, 0.8972, 0.08333, 0.9229, 0.05761, 0.9229, 0.1646, 0.8972, 0.1389, 0.9229, 0.1132, 0.9229, 0.2202, 0.8972, 0.1944, 0.9229, 0.1687, 0.9229, 0.2757, 0.8972, 0.25, 0.9229, 0.2243, 0.9229, 0.3313, 0.8972, 0.3056, 0.9229, 0.2798, 0.9229, 0.3868, 0.8972, 0.3611, 0.9229, 0.3354, 0.9229, 0.4424, 0.8972, 0.4167, 0.9229, 0.3909, 0.9229, 0.4979, 0.8972, 0.4722, 0.9229, 0.4465, 0.9229, 0.5535, 0.8972, 0.5278, 0.9229, 0.5021, 0.9229, 0.6091, 0.8972, 0.5833, 0.9229, 0.5576, 0.9229, 0.6646, 0.8972, 0.6389, 0.9229, 0.6132, 0.9229, 0.7202, 0.8972, 0.6944, 0.9229, 0.6687, 0.9229, 0.7757, 0.8972, 0.75, 0.9229, 0.7243, 0.9229, 0.8313, 0.8972, 0.8056, 0.9229, 0.7798, 0.9229, 0.8868, 0.8972, 0.8611, 0.9229, 0.8354, 0.02778, 0.9424, 0.002059, 0.9167, 0.02778, 0.8909, 0.05761, 0.9424, 0.0319, 0.9167, 0.05761, 0.8909, 0.08745, 0.9424, 0.06173, 0.9167, 0.08745, 0.8909, 0.1173, 0.9424, 0.09157, 0.9167, 0.1173, 0.8909, 0.1471, 0.9424, 0.1214, 0.9167, 0.1471, 0.8909, 0.177, 0.9424, 0.1512, 0.9167, 0.177, 0.8909, 0.2068, 0.9424, 0.1811, 0.9167, 0.2068, 0.8909, 0.2366, 0.9424, 0.2109, 0.9167, 0.2366, 0.8909, 0.2665, 0.9424, 0.2408, 0.9167, 0.2665, 0.8909, 0.2963, 0.9424, 0.2706, 0.9167, 0.2963, 0.8909, 0.3261, 0.9424, 0.3004, 0.9167, 0.3261, 0.8909, 0.356, 0.9424, 0.3303, 0.9167, 0.356, 0.8909, 0.3858, 0.9424, 0.3601, 0.9167, 0.3858, 0.8909, 0.4157, 0.9424, 0.3899, 0.9167, 0.4157, 0.8909, 0.4455, 0.9424, 0.4198, 0.9167, 0.4455, 0.8909, 0.4753, 0.9424, 0.4496, 0.9167, 0.4753, 0.8909, 0.5052, 0.9424, 0.4794, 0.9167, 0.5052, 0.8909, 0.535, 0.9424, 0.5093, 0.9167, 0.535, 0.8909, 0.5648, 0.9424, 0.5391, 0.9167, 0.5648, 0.8909, 0.5947, 0.9424, 0.569, 0.9167, 0.5947, 0.8909, 0.6245, 0.9424, 0.5988, 0.9167, 0.6245, 0.8909, 0.6543, 0.9424, 0.6286, 0.9167, 0.6543, 0.8909, 0.6842, 0.9424, 0.6585, 0.9167, 0.6842, 0.8909, 0.714, 0.9424, 0.6883, 0.9167, 0.714, 0.8909, 0.7439, 0.9424, 0.7181, 0.9167, 0.7439, 0.8909, 0.7737, 0.9424, 0.748, 0.9167, 0.7737, 0.8909, 0.8035, 0.9424, 0.7778, 0.9167, 0.8035, 0.8909, 0.8334, 0.9424, 0.8076, 0.9167, 0.8334, 0.8909, 0.8632, 0.9424, 0.8375, 0.9167, 0.8632, 0.8909, 0.893, 0.9424, 0.8673, 0.9167, 0.893, 0.8909, 0.9229, 0.9424, 0.8972, 0.9167, 0.9229, 0.8909, 0.9527, 0.0535, 0.927, 0.02778, 0.9527, 0.002059, 0.9527, 0.1091, 0.927, 0.08333, 0.9527, 0.05761, 0.9527, 0.1646, 0.927, 0.1389, 0.9527, 0.1132, 0.9527, 0.2202, 0.927, 0.1944, 0.9527, 0.1687, 0.9527, 0.2757, 0.927, 0.25, 0.9527, 0.2243, 0.9527, 0.3313, 0.927, 0.3056, 0.9527, 0.2798, 0.9527, 0.3868, 0.927, 0.3611, 0.9527, 0.3354, 0.9527, 0.4424, 0.927, 0.4167, 0.9527, 0.3909, 0.9527, 0.4979, 0.927, 0.4722, 0.9527, 0.4465, 0.9527, 0.5535, 0.927, 0.5278, 0.9527, 0.5021, 0.9527, 0.6091, 0.927, 0.5833, 0.9527, 0.5576, 0.9527, 0.6646, 0.927, 0.6389, 0.9527, 0.6132, 0.9527, 0.7202, 0.927, 0.6944, 0.9527, 0.6687, 0.9527, 0.7757, 0.927, 0.75, 0.9527, 0.7243, 0.9527, 0.8313, 0.927, 0.8056, 0.9527, 0.7798, 0.9527, 0.8868, 0.927, 0.8611, 0.9527, 0.8354, 0.9527, 0.9424, 0.927, 0.9167, 0.9527, 0.8909, 0.9825, 0.0535, 0.9568, 0.02778, 0.9825, 0.002059, 0.9825, 0.1091, 0.9568, 0.08333, 0.9825, 0.05761, 0.9825, 0.1646, 0.9568, 0.1389, 0.9825, 0.1132, 0.9825, 0.2202, 0.9568, 0.1944, 0.9825, 0.1687, 0.9825, 0.2757, 0.9568, 0.25, 0.9825, 0.2243, 0.9825, 0.3313, 0.9568, 0.3056, 0.9825, 0.2798, 0.9825, 0.8313, 0.9568, 0.8056, 0.9825, 0.7798, 0.9825, 0.8868, 0.9568, 0.8611, 0.9825, 0.8354, 0.9825, 0.9424, 0.9568, 0.9167, 0.9825, 0.8909, 0.02778, 0.9979, 0.002059, 0.9722, 0.02778, 0.9465, 0.05761, 0.9979, 0.0319, 0.9722, 0.05761, 0.9465, 0.08745, 0.9979, 0.06173, 0.9722, 0.08745, 0.9465, 0.1173, 0.9979, 0.09157, 0.9722, 0.1173, 0.9465, 0.1471, 0.9979, 0.1214, 0.9722, 0.1471, 0.9465, 0.1173, 0.1091, 0.5988, 0.3056, 0.09157, 0.08333, 0.5988, 0.3056, 0.535, 0.5021, 0.09157, 0.08333, 0.5648, 0.1687, 0.6286, 0.3611, 0.5988, 0.5278, 0.0, 0.0, 0.0, 0.0, 0.0, 0.0, 0.6286, 0.3611, 0.535, 0.5021, 0.6543, 0.3354, 0.0, 0.0, 0.0, 0.0, 0.0, 0.0, 0.2706, 0.02778, 0.0, 0.0, 0.714, 0.3909, 0.5648, 0.1687, 0.5988, 0.5278, 0.4753, 0.5021, 0.6286, 0.3611, 0.5648, 0.1687, 0.535, 0.5021, 0.2706, 0.02778, 0.4753, 0.5021, 0.0, 0.0])
me_polyface_004.materials.append(mat_tiefschwarz)
me_polyface_004.materials.append(mat_convia)
me_polyface_004.update()
me_polyface_003 = bpy.data.meshes.new('POLYFACE.003')
me_polyface_003.from_pydata([(0.045, 9.95e-07, 0.04149), (0.045, 9.95e-07, -0.001206), (0.04425, 0.008189, -0.001206), (0.04163, 0.0171, 0.08721), (0.04184, 0.01657, -0.001206), (0.03766, 0.02463, -0.001206), (0.04414, 0.008744, 0.08573), (0.02512, 0.03734, 0.09078), (0.03182, 0.03182, -0.001206), (0.02462, 0.03767, -0.001206), (0.008899, 0.04411, 0.09197), (0.01656, 0.04184, -0.001206), (0.008188, 0.04425, -0.001206), (2.462e-15, 0.045, 0.09213), (0.01735, 0.04152, 0.09151), (0.03754, 0.02482, 0.08857), (0.045, 9.95e-07, 0.08419), (0.03196, 0.03168, 0.08978), (2.462e-15, 0.045, -0.001206), (-0.01656, 0.04184, -0.001206), (-0.008899, 0.04411, 0.09197), (-0.008188, 0.04425, -0.001206), (-0.03182, 0.03182, -0.001206), (-0.02512, 0.03734, 0.09078), (-0.02462, 0.03767, -0.001206), (-0.01735, 0.04152, 0.09151), (-0.04184, 0.01657, -0.001206), (-0.04163, 0.0171, 0.08721), (-0.03766, 0.02463, -0.001206), (-0.045, 9.95e-07, 0.04149), (-0.04425, 0.008189, -0.001206), (-0.045, 9.95e-07, -0.001206), (-0.04414, 0.008744, 0.08573), (-0.03754, 0.02482, 0.08857), (-0.03196, 0.03168, 0.08978), (-0.045, 9.95e-07, 0.08419), (0.04425, -0.008187, -0.001206), (0.03766, -0.02462, 0.14), (0.03766, -0.02462, -0.001206), (0.04184, -0.01656, -0.001206), (0.04184, -0.01656, 0.1414), (0.02462, -0.03766, 0.1377), (0.02462, -0.03766, -0.001206), (0.03182, -0.03182, -0.001206), (0.008188, -0.04425, 0.1365), (0.008188, -0.04425, -0.001206), (0.01656, -0.04184, -0.001206), (2.362e-15, -0.045, 0.1364), (0.01656, -0.04184, 0.137), (0.03182, -0.03182, 0.1387), (0.045, 9.95e-07, 0.1443), (0.04425, -0.008187, 0.1429), (2.362e-15, -0.045, -0.001206), (-0.01656, -0.04184, -0.001206), (-0.008188, -0.04425, -0.001206), (-0.008188, -0.04425, 0.1365), (-0.03182, -0.03182, -0.001206), (-0.02462, -0.03766, -0.001206), (-0.02462, -0.03766, 0.1377), (-0.03766, -0.02462, -0.001206), (-0.03182, -0.03182, 0.1387), (-0.01656, -0.04184, 0.137), (-0.04425, -0.008187, -0.001206), (-0.04184, -0.01656, -0.001206), (-0.04184, -0.01656, 0.1414), (-0.03766, -0.02462, 0.14), (-0.04425, -0.008187, 0.1429), (-0.045, 9.95e-07, 0.1443), (-0.045, 9.95e-07, 0.1115), (-0.045, 0.07336, 0.09713), (-0.045, 0.1108, 0.1339), (-0.03427, 0.1419, 0.1694), (-0.02317, 0.137, 0.1685), (-0.02781, 0.06534, 0.09571), (-0.045, 0.1483, 0.1705), (-0.01174, 0.1338, 0.1679), (-0.01409, 0.06157, 0.09505), (2.462e-15, 0.0844, 0.1191), (2.362e-15, 0.06024, 0.09481), (2.462e-15, 0.1086, 0.1434), (2.362e-15, 0.1327, 0.1677), (0.01409, 0.06157, 0.09505), (0.01174, 0.1338, 0.1679), (0.02317, 0.137, 0.1685), (0.02781, 0.06534, 0.09571), (0.045, 0.09206, 0.1155), (0.045, 0.07336, 0.09713), (0.04113, 0.07124, 0.09675), (0.045, 0.1108, 0.1339), (0.03427, 0.1419, 0.1694), (0.045, 0.1483, 0.1705), (0.045, 0.1295, 0.1522), (0.0, 0.0, 0.0), (0.0, 0.0, 0.0), (0.0, 0.0, 0.0), (0.0, 0.0, 0.0), (0.0, 0.0, 0.0), (0.0, 0.0, 0.0), (0.0, 0.0, 0.0), (0.0, 0.0, 0.0), (0.0, 0.0, 0.0), (0.0, 0.0, 0.0), (0.0, 0.0, 0.0), (0.0, 0.0, 0.0), (0.0, 0.0, 0.0), (0.0, 0.0, 0.0), (0.0, 0.0, 0.0), (0.0, 0.0, 0.0), (0.0, 0.0, 0.0), (0.0, 0.0, 0.0), (0.0, 0.0, 0.0), (0.0, 0.0, 0.0), (0.0, 0.0, 0.0), (0.0, 0.0, 0.0), (0.0, 0.0, 0.0), (0.0, 0.0, 0.0), (0.0, 0.0, 0.0), (0.0, 0.0, 0.0), (0.0, 0.0, 0.0), (0.0, 0.0, 0.0), (0.0, 0.0, 0.0), (0.0, 0.0, 0.0), (0.0, 0.0, 0.0), (0.0, 0.0, 0.0), (0.0, 0.0, 0.0), (0.0, 0.0, 0.0), (0.0, 0.0, 0.0), (0.0, 0.0, 0.0), (0.0, 0.0, 0.0), (0.0, 0.0, 0.0), (0.0, 0.0, 0.0), (0.0, 0.0, 0.0), (0.0, 0.0, 0.0), (0.0, 0.0, 0.0), (0.0, 0.0, 0.0), (0.0, 0.0, 0.0), (0.0, 0.0, 0.0), (0.0, 0.0, 0.0), (0.0, 0.0, 0.0), (0.0, 0.0, 0.0), (0.0, 0.0, 0.0), (0.0, 0.0, 0.0), (0.0, 0.0, 0.0), (0.0, 0.0, 0.0), (0.0, 0.0, 0.0), (0.0, 0.0, 0.0), (0.0, 0.0, 0.0), (0.0, 0.0, 0.0), (0.0, 0.0, 0.0), (0.0, 0.0, 0.0), (0.0, 0.0, 0.0), (0.0, 0.0, 0.0), (0.0, 0.0, 0.0), (0.0, 0.0, 0.0), (0.0, 0.0, 0.0), (0.0, 0.0, 0.0), (0.0, 0.0, 0.0), (0.0, 0.0, 0.0), (0.0, 0.0, 0.0), (0.0, 0.0, 0.0), (0.0, 0.0, 0.0), (0.0, 0.0, 0.0), (0.0, 0.0, 0.0), (0.0, 0.0, 0.0), (0.0, 0.0, 0.0), (0.0, 0.0, 0.0), (0.0, 0.0, 0.0), (0.0, 0.0, 0.0), (0.0, 0.0, 0.0), (0.0, 0.0, 0.0), (0.0, 0.0, 0.0), (0.0, 0.0, 0.0), (0.0, 0.0, 0.0), (0.0, 0.0, 0.0), (0.0, 0.0, 0.0), (0.0, 0.0, 0.0), (0.0, 0.0, 0.0), (0.0, 0.0, 0.0), (0.0, 0.0, 0.0), (0.0, 0.0, 0.0), (0.0, 0.0, 0.0), (0.0, 0.0, 0.0), (0.0, 0.0, 0.0), (0.0, 0.0, 0.0), (0.0, 0.0, 0.0), (0.0, 0.0, 0.0), (0.0, 0.0, 0.0), (0.0, 0.0, 0.0), (0.0, 0.0, 0.0), (0.0, 0.0, 0.0), (0.0, 0.0, 0.0), (0.0, 0.0, 0.0), (0.0, 0.0, 0.0), (0.0, 0.0, 0.0), (0.0, 0.0, 0.0), (0.0, 0.0, 0.0), (0.0, 0.0, 0.0), (0.0, 0.0, 0.0), (0.0, 0.0, 0.0), (0.0, 0.0, 0.0), (0.0, 0.0, 0.0), (0.0, 0.0, 0.0), (0.0, 0.0, 0.0), (0.0, 0.0, 0.0), (0.0, 0.0, 0.0), (0.0, 0.0, 0.0), (0.0, 0.0, 0.0), (0.0, 0.0, 0.0), (0.0, 0.0, 0.0), (0.0, 0.0, 0.0), (0.0, 0.0, 0.0), (0.0, 0.0, 0.0), (0.0, 0.0, 0.0), (0.0, 0.0, 0.0), (0.0, 0.0, 0.0), (0.0, 0.0, 0.0), (0.0, 0.0, 0.0), (0.0, 0.0, 0.0), (0.0, 0.0, 0.0), (0.0, 0.0, 0.0), (0.0, 0.0, 0.0), (0.0, 0.0, 0.0), (0.0, 0.0, 0.0), (0.0, 0.0, 0.0), (0.0, 0.0, 0.0), (0.0, 0.0, 0.0), (0.0, 0.0, 0.0), (0.0, 0.0, 0.0), (0.0, 0.0, 0.0), (0.0, 0.0, 0.0), (0.0, 0.0, 0.0), (0.0, 0.0, 0.0), (0.0, 0.0, 0.0), (0.0, 0.0, 0.0), (0.0, 0.0, 0.0), (0.0, 0.0, 0.0), (0.0, 0.0, 0.0), (0.0, 0.0, 0.0), (0.0, 0.0, 0.0), (0.0, 0.0, 0.0), (0.0, 0.0, 0.0), (0.0, 0.0, 0.0), (0.0, 0.0, 0.0), (0.0, 0.0, 0.0), (0.0, 0.0, 0.0), (0.0, 0.0, 0.0), (0.0, 0.0, 0.0), (0.0, 0.0, 0.0), (0.0, 0.0, 0.0), (0.0, 0.0, 0.0), (0.0, 0.0, 0.0), (0.0, 0.0, 0.0), (0.0, 0.0, 0.0), (0.0, 0.0, 0.0), (0.0, 0.0, 0.0), (0.0, 0.0, 0.0), (0.0, 0.0, 0.0), (0.0, 0.0, 0.0), (0.0, 0.0, 0.0), (0.0, 0.0, 0.0), (0.0, 0.0, 0.0), (0.0, 0.0, 0.0), (0.0, 0.0, 0.0), (0.0, 0.0, 0.0), (0.0, 0.0, 0.0), (0.0, 0.0, 0.0), (0.0, 0.0, 0.0), (0.0, 0.0, 0.0), (0.0, 0.0, 0.0), (0.0, 0.0, 0.0), (0.0, 0.0, 0.0), (0.0, 0.0, 0.0)], [], [(0, 1, 2), (3, 4, 5), (6, 2, 4), (7, 8, 9), (10, 11, 12), (13, 10, 12), (14, 9, 11), (15, 5, 8), (6, 16, 0), (2, 6, 0), (4, 3, 6), (3, 5, 15), (8, 7, 17), (17, 15, 8), (7, 9, 14), (14, 11, 10), (13, 12, 18), (19, 20, 21), (22, 23, 24), (24, 25, 19), (26, 27, 28), (29, 30, 31), (32, 26, 30), (33, 22, 28), (32, 30, 29), (19, 25, 20), (20, 13, 21), (24, 23, 25), (33, 28, 27), (22, 34, 23), (22, 33, 34), (27, 26, 32), (32, 29, 35), (18, 21, 13), (0, 36, 1), (37, 38, 39), (40, 39, 36), (41, 42, 43), (44, 45, 46), (47, 45, 44), (48, 46, 42), (49, 43, 38), (16, 36, 0), (50, 51, 16), (16, 51, 36), (36, 51, 40), (48, 42, 41), (37, 39, 40), (49, 38, 37), (41, 43, 49), (48, 44, 46), (47, 52, 45), (53, 54, 55), (56, 57, 58), (59, 56, 60), (57, 53, 61), (62, 63, 64), (62, 29, 31), (62, 35, 29), (65, 63, 59), (66, 35, 62), (55, 54, 47), (58, 57, 61), (60, 56, 58), (55, 61, 53), (65, 64, 63), (59, 60, 65), (62, 64, 66), (67, 68, 66), (66, 68, 35), (52, 47, 54), (12, 11, 9), (9, 18, 12), (59, 31, 18), (5, 4, 2), (18, 9, 59), (5, 9, 8), (9, 5, 1), (28, 22, 19), (19, 22, 24), (19, 21, 18), (31, 26, 28), (26, 31, 30), (31, 28, 19), (19, 18, 31), (1, 5, 2), (36, 43, 1), (36, 39, 38), (38, 43, 36), (46, 43, 42), (1, 46, 59), (43, 46, 1), (45, 54, 46), (59, 57, 56), (59, 63, 31), (63, 62, 31), (46, 54, 57), (54, 53, 57), (57, 59, 46), (52, 54, 45), (59, 9, 1), (69, 70, 71), (69, 71, 72), (69, 72, 73), (70, 74, 71), (72, 75, 76), (72, 76, 73), (77, 78, 76), (79, 77, 76), (80, 79, 75), (76, 75, 79), (77, 81, 78), (82, 83, 84), (82, 84, 81), (79, 81, 77), (79, 80, 82), (79, 82, 81), (85, 86, 87), (84, 83, 85), (88, 85, 89), (89, 85, 83), (89, 90, 91), (89, 91, 88), (87, 84, 85), (86, 6, 3), (86, 16, 6), (87, 17, 7), (86, 15, 17), (86, 3, 15), (87, 86, 17), (84, 87, 7), (81, 14, 10), (78, 81, 10), (84, 14, 81), (7, 14, 84), (69, 34, 33), (73, 23, 34), (69, 32, 35), (69, 27, 32), (69, 33, 27), (78, 13, 20), (76, 78, 20), (10, 13, 78), (73, 76, 25), (20, 25, 76), (23, 73, 25), (73, 34, 69), (50, 90, 89), (83, 50, 89), (48, 50, 82), (50, 83, 82), (80, 48, 82), (51, 50, 40), (40, 50, 37), (37, 50, 49), (49, 50, 41), (50, 48, 41), (48, 80, 44), (44, 80, 47), (67, 72, 71), (67, 75, 72), (67, 61, 75), (74, 67, 71), (66, 64, 67), (80, 61, 55), (55, 47, 80), (67, 65, 60), (60, 58, 67), (67, 58, 61), (67, 64, 65), (61, 80, 75), (91, 90, 50), (88, 91, 50), (50, 86, 85), (85, 88, 50), (86, 50, 16), (67, 74, 70), (69, 67, 70), (35, 68, 69), (67, 69, 68)])
me_polyface_003.polygons.foreach_set('use_smooth', [True] * 180)
_uv = me_polyface_003.uv_layers.new(name='UVMap')
_uv.uv.foreach_set('vector', [0.05, 0.09876, 0.001241, 0.05, 0.05, 0.001241, 0.1012, 0.09876, 0.05248, 0.05, 0.1012, 0.001241, 0.1525, 0.09876, 0.1037, 0.05, 0.1525, 0.001241, 0.05, 0.1988, 0.001241, 0.15, 0.05, 0.1012, 0.1012, 0.1988, 0.05248, 0.15, 0.1012, 0.1012, 0.1525, 0.1988, 0.1037, 0.15, 0.1525, 0.1012, 0.2037, 0.09876, 0.155, 0.05, 0.2037, 0.001241, 0.2037, 0.1988, 0.155, 0.15, 0.2037, 0.1012, 0.255, 0.09876, 0.2062, 0.05, 0.255, 0.001241, 0.255, 0.1988, 0.2062, 0.15, 0.255, 0.1012, 0.05, 0.2988, 0.001241, 0.25, 0.05, 0.2012, 0.1012, 0.2988, 0.05248, 0.25, 0.1012, 0.2012, 0.1525, 0.2988, 0.1037, 0.25, 0.1525, 0.2012, 0.2037, 0.2988, 0.155, 0.25, 0.2037, 0.2012, 0.255, 0.2988, 0.2062, 0.25, 0.255, 0.2012, 0.3062, 0.09876, 0.2574, 0.05, 0.3062, 0.001241, 0.3062, 0.1988, 0.2574, 0.15, 0.3062, 0.1012, 0.3062, 0.2988, 0.2574, 0.25, 0.3062, 0.2012, 0.3574, 0.09876, 0.3087, 0.05, 0.3574, 0.001241, 0.3574, 0.1988, 0.3087, 0.15, 0.3574, 0.1012, 0.3574, 0.2988, 0.3087, 0.25, 0.3574, 0.2012, 0.05, 0.3988, 0.001241, 0.35, 0.05, 0.3012, 0.1012, 0.3988, 0.05248, 0.35, 0.1012, 0.3012, 0.1525, 0.3988, 0.1037, 0.35, 0.1525, 0.3012, 0.2037, 0.3988, 0.155, 0.35, 0.2037, 0.3012, 0.255, 0.3988, 0.2062, 0.35, 0.255, 0.3012, 0.3062, 0.3988, 0.2574, 0.35, 0.3062, 0.3012, 0.3574, 0.3988, 0.3087, 0.35, 0.3574, 0.3012, 0.4087, 0.09876, 0.3599, 0.05, 0.4087, 0.001241, 0.4087, 0.1988, 0.3599, 0.15, 0.4087, 0.1012, 0.4087, 0.2988, 0.3599, 0.25, 0.4087, 0.2012, 0.4087, 0.3988, 0.3599, 0.35, 0.4087, 0.3012, 0.4599, 0.09876, 0.4112, 0.05, 0.4599, 0.001241, 0.4599, 0.1988, 0.4112, 0.15, 0.4599, 0.1012, 0.4599, 0.2988, 0.4112, 0.25, 0.4599, 0.2012, 0.4599, 0.3988, 0.4112, 0.35, 0.4599, 0.3012, 0.05, 0.4988, 0.001241, 0.45, 0.05, 0.4012, 0.1012, 0.4988, 0.05248, 0.45, 0.1012, 0.4012, 0.1525, 0.4988, 0.1037, 0.45, 0.1525, 0.4012, 0.2037, 0.4988, 0.155, 0.45, 0.2037, 0.4012, 0.255, 0.4988, 0.2062, 0.45, 0.255, 0.4012, 0.3062, 0.4988, 0.2574, 0.45, 0.3062, 0.4012, 0.3574, 0.4988, 0.3087, 0.45, 0.3574, 0.4012, 0.4087, 0.4988, 0.3599, 0.45, 0.4087, 0.4012, 0.4599, 0.4988, 0.4112, 0.45, 0.4599, 0.4012, 0.5112, 0.09876, 0.4624, 0.05, 0.5112, 0.001241, 0.5112, 0.1988, 0.4624, 0.15, 0.5112, 0.1012, 0.5112, 0.2988, 0.4624, 0.25, 0.5112, 0.2012, 0.5112, 0.3988, 0.4624, 0.35, 0.5112, 0.3012, 0.5112, 0.4988, 0.4624, 0.45, 0.5112, 0.4012, 0.5624, 0.09876, 0.5137, 0.05, 0.5624, 0.001241, 0.5624, 0.1988, 0.5137, 0.15, 0.5624, 0.1012, 0.5624, 0.2988, 0.5137, 0.25, 0.5624, 0.2012, 0.5624, 0.3988, 0.5137, 0.35, 0.5624, 0.3012, 0.5624, 0.4988, 0.5137, 0.45, 0.5624, 0.4012, 0.05, 0.5988, 0.001241, 0.55, 0.05, 0.5012, 0.1012, 0.5988, 0.05248, 0.55, 0.1012, 0.5012, 0.1525, 0.5988, 0.1037, 0.55, 0.1525, 0.5012, 0.2037, 0.5988, 0.155, 0.55, 0.2037, 0.5012, 0.255, 0.5988, 0.2062, 0.55, 0.255, 0.5012, 0.3062, 0.5988, 0.2574, 0.55, 0.3062, 0.5012, 0.3574, 0.5988, 0.3087, 0.55, 0.3574, 0.5012, 0.4087, 0.5988, 0.3599, 0.55, 0.4087, 0.5012, 0.4599, 0.5988, 0.4112, 0.55, 0.4599, 0.5012, 0.5112, 0.5988, 0.4624, 0.55, 0.5112, 0.5012, 0.5624, 0.5988, 0.5137, 0.55, 0.5624, 0.5012, 0.6137, 0.09876, 0.5649, 0.05, 0.6137, 0.001241, 0.6137, 0.1988, 0.5649, 0.15, 0.6137, 0.1012, 0.6137, 0.2988, 0.5649, 0.25, 0.6137, 0.2012, 0.6137, 0.3988, 0.5649, 0.35, 0.6137, 0.3012, 0.6137, 0.4988, 0.5649, 0.45, 0.6137, 0.4012, 0.6137, 0.5988, 0.5649, 0.55, 0.6137, 0.5012, 0.6649, 0.09876, 0.6161, 0.05, 0.6649, 0.001241, 0.6649, 0.1988, 0.6161, 0.15, 0.6649, 0.1012, 0.6649, 0.2988, 0.6161, 0.25, 0.6649, 0.2012, 0.6649, 0.3988, 0.6161, 0.35, 0.6649, 0.3012, 0.6649, 0.4988, 0.6161, 0.45, 0.6649, 0.4012, 0.6649, 0.5988, 0.6161, 0.55, 0.6649, 0.5012, 0.05, 0.6988, 0.001241, 0.65, 0.05, 0.6012, 0.1012, 0.6988, 0.05248, 0.65, 0.1012, 0.6012, 0.1525, 0.6988, 0.1037, 0.65, 0.1525, 0.6012, 0.2037, 0.6988, 0.155, 0.65, 0.2037, 0.6012, 0.255, 0.6988, 0.2062, 0.65, 0.255, 0.6012, 0.3062, 0.6988, 0.2574, 0.65, 0.3062, 0.6012, 0.3574, 0.6988, 0.3087, 0.65, 0.3574, 0.6012, 0.4087, 0.6988, 0.3599, 0.65, 0.4087, 0.6012, 0.4599, 0.6988, 0.4112, 0.65, 0.4599, 0.6012, 0.5112, 0.6988, 0.4624, 0.65, 0.5112, 0.6012, 0.5624, 0.6988, 0.5137, 0.65, 0.5624, 0.6012, 0.6137, 0.6988, 0.5649, 0.65, 0.6137, 0.6012, 0.6649, 0.6988, 0.6161, 0.65, 0.6649, 0.6012, 0.7161, 0.09876, 0.6674, 0.05, 0.7161, 0.001241, 0.7161, 0.1988, 0.6674, 0.15, 0.7161, 0.1012, 0.7161, 0.2988, 0.6674, 0.25, 0.7161, 0.2012, 0.7161, 0.3988, 0.6674, 0.35, 0.7161, 0.3012, 0.7161, 0.4988, 0.6674, 0.45, 0.7161, 0.4012, 0.7161, 0.5988, 0.6674, 0.55, 0.7161, 0.5012, 0.7161, 0.6988, 0.6674, 0.65, 0.7161, 0.6012, 0.7674, 0.09876, 0.7186, 0.05, 0.7674, 0.001241, 0.7674, 0.1988, 0.7186, 0.15, 0.7674, 0.1012, 0.7674, 0.2988, 0.7186, 0.25, 0.7674, 0.2012, 0.7674, 0.3988, 0.7186, 0.35, 0.7674, 0.3012, 0.7674, 0.4988, 0.7186, 0.45, 0.7674, 0.4012, 0.7674, 0.5988, 0.7186, 0.55, 0.7674, 0.5012, 0.7674, 0.6988, 0.7186, 0.65, 0.7674, 0.6012, 0.05, 0.7988, 0.001241, 0.75, 0.05, 0.7012, 0.1012, 0.7988, 0.05248, 0.75, 0.1012, 0.7012, 0.1525, 0.7988, 0.1037, 0.75, 0.1525, 0.7012, 0.2037, 0.7988, 0.155, 0.75, 0.2037, 0.7012, 0.255, 0.7988, 0.2062, 0.75, 0.255, 0.7012, 0.3062, 0.7988, 0.2574, 0.75, 0.3062, 0.7012, 0.3574, 0.7988, 0.3087, 0.75, 0.3574, 0.7012, 0.4087, 0.7988, 0.3599, 0.75, 0.4087, 0.7012, 0.4599, 0.7988, 0.4112, 0.75, 0.4599, 0.7012, 0.5112, 0.7988, 0.4624, 0.75, 0.5112, 0.7012, 0.5624, 0.7988, 0.5137, 0.75, 0.5624, 0.7012, 0.6137, 0.7988, 0.5649, 0.75, 0.6137, 0.7012, 0.6649, 0.7988, 0.6161, 0.75, 0.6649, 0.7012, 0.7161, 0.7988, 0.6674, 0.75, 0.7161, 0.7012, 0.7674, 0.7988, 0.7186, 0.75, 0.7674, 0.7012, 0.8186, 0.09876, 0.7699, 0.05, 0.8186, 0.001241, 0.8186, 0.1988, 0.7699, 0.15, 0.8186, 0.1012, 0.8186, 0.2988, 0.7699, 0.25, 0.8186, 0.2012, 0.8186, 0.3988, 0.7699, 0.35, 0.8186, 0.3012, 0.8186, 0.4988, 0.7699, 0.45, 0.8186, 0.4012, 0.8186, 0.5988, 0.7699, 0.55, 0.8186, 0.5012, 0.8186, 0.6988, 0.7699, 0.65, 0.8186, 0.6012, 0.8186, 0.7988, 0.7699, 0.75, 0.8186, 0.7012, 0.8699, 0.09876, 0.8211, 0.05, 0.8699, 0.001241, 0.8699, 0.1988, 0.8211, 0.15, 0.8699, 0.1012, 0.8699, 0.2988, 0.8211, 0.25, 0.8699, 0.2012, 0.8699, 0.3988, 0.8211, 0.35, 0.8699, 0.3012, 0.8699, 0.4988, 0.8211, 0.45, 0.8699, 0.4012, 0.8699, 0.5988, 0.8211, 0.55, 0.8699, 0.5012, 0.8699, 0.6988, 0.8211, 0.65, 0.8699, 0.6012, 0.8699, 0.7988, 0.8211, 0.75, 0.8699, 0.7012, 0.05, 0.8988, 0.001241, 0.85, 0.05, 0.8012, 0.1012, 0.8988, 0.05248, 0.85, 0.1012, 0.8012, 0.1525, 0.8988, 0.1037, 0.85, 0.1525, 0.8012, 0.2037, 0.8988, 0.155, 0.85, 0.2037, 0.8012, 0.255, 0.8988, 0.2062, 0.85, 0.255, 0.8012, 0.3062, 0.8988, 0.2574, 0.85, 0.3062, 0.8012, 0.3574, 0.8988, 0.3087, 0.85, 0.3574, 0.8012, 0.4087, 0.8988, 0.3599, 0.85, 0.4087, 0.8012, 0.4599, 0.8988, 0.4112, 0.85, 0.4599, 0.8012, 0.5112, 0.8988, 0.4624, 0.85, 0.5112, 0.8012, 0.5624, 0.8988, 0.5137, 0.85, 0.5624, 0.8012, 0.6137, 0.8988, 0.5649, 0.85, 0.6137, 0.8012, 0.6649, 0.8988, 0.6161, 0.85, 0.6649, 0.8012, 0.7161, 0.8988, 0.6674, 0.85, 0.7161, 0.8012, 0.7674, 0.8988, 0.7186, 0.85, 0.7674, 0.8012, 0.8186, 0.8988, 0.7699, 0.85, 0.8186, 0.8012, 0.8699, 0.8988, 0.8211, 0.85, 0.8699, 0.8012, 0.9211, 0.09876, 0.8723, 0.05, 0.9211, 0.001241, 0.9211, 0.1988, 0.8723, 0.15, 0.9211, 0.1012, 0.9211, 0.2988, 0.8723, 0.25, 0.9211, 0.2012, 0.9211, 0.3988, 0.8723, 0.35, 0.9211, 0.3012, 0.9211, 0.4988, 0.8723, 0.45, 0.9211, 0.4012, 0.9211, 0.5988, 0.8723, 0.55, 0.9211, 0.5012, 0.9211, 0.6988, 0.8723, 0.65, 0.9211, 0.6012, 0.9211, 0.7988, 0.8723, 0.75, 0.9211, 0.7012, 0.9211, 0.8988, 0.8723, 0.85, 0.9211, 0.8012, 0.9723, 0.09876, 0.9236, 0.05, 0.9723, 0.001241, 0.9723, 0.1988, 0.9236, 0.15, 0.9723, 0.1012, 0.9723, 0.2988, 0.9236, 0.25, 0.9723, 0.2012, 0.9723, 0.3988, 0.9236, 0.35, 0.9723, 0.3012, 0.9723, 0.4988, 0.9236, 0.45, 0.9723, 0.4012, 0.9723, 0.5988, 0.9236, 0.55, 0.9723, 0.5012, 0.9723, 0.6988, 0.9236, 0.65, 0.9723, 0.6012, 0.9723, 0.7988, 0.9236, 0.75, 0.9723, 0.7012, 0.9723, 0.8988, 0.9236, 0.85, 0.9723, 0.8012, 0.05, 0.9988, 0.001241, 0.95, 0.05, 0.9012, 0.1012, 0.9988, 0.05248, 0.95, 0.1012, 0.9012, 0.1525, 0.9988, 0.1037, 0.95, 0.1525, 0.9012, 0.2037, 0.9988, 0.155, 0.95, 0.2037, 0.9012, 0.255, 0.9988, 0.2062, 0.95, 0.255, 0.9012, 0.3062, 0.9988, 0.2574, 0.95, 0.3062, 0.9012, 0.3574, 0.9988, 0.3087, 0.95, 0.3574, 0.9012, 0.4087, 0.9988, 0.3599, 0.95, 0.4087, 0.9012, 0.4599, 0.9988, 0.4112, 0.95, 0.4599, 0.9012])
me_polyface_003.materials.append(mat_tiefschwarz)
me_polyface_003.update()

# ---- objects
ob_convia = bpy.data.objects.new('Convia', me_polyface_004)
ob_masthalterung = bpy.data.objects.new('Masthalterung', me_polyface_003)
ob_camera = bpy.data.objects.new('Camera', cam_camera)

# ---- transforms, parenting, visibility, modifiers, constraints
ob_convia.location = (0.0, 0.0, 0.0)
ob_convia.rotation_euler = (0.0, -0.0, -1.571)
_m = ob_convia.modifiers.new('Auto Smooth', 'NODES')
_m.node_group = ng_auto_smooth
_gi = [s.identifier for s in ng_auto_smooth.interface.items_tree if s.item_type == 'SOCKET' and s.in_out == 'INPUT']
_m[_gi[1]] = 0.5236  # Angle
ob_masthalterung.location = (0.0, 0.0, 0.0)
ob_masthalterung.rotation_euler = (0.0, -0.0, -1.571)
_m = ob_masthalterung.modifiers.new('Auto Smooth', 'NODES')
_m.node_group = ng_auto_smooth
_gi = [s.identifier for s in ng_auto_smooth.interface.items_tree if s.item_type == 'SOCKET' and s.in_out == 'INPUT']
_m[_gi[1]] = 0.5236  # Angle
ob_camera.location = (1.5, -1.5, -0.18)
ob_camera.rotation_euler = (1.745, 0.0, 0.6685)

# ---- collection membership
col_collection.objects.link(ob_convia)
col_collection.objects.link(ob_masthalterung)
col_collection.objects.link(ob_camera)

# ---- scene / render settings (as saved in the file)
scene.camera = ob_camera
scene.frame_start = 1; scene.frame_end = 250; scene.frame_set(2)
scene.render.engine = 'CYCLES'
scene.render.resolution_x = 500
scene.render.resolution_y = 500
scene.cycles.sampling_pattern = 'TABULATED_SOBOL'
scene.cycles.use_light_tree = False
scene.view_settings.view_transform = 'Filmic'
bpy.context.view_layer.update()

# ---- added for rendering (the .blend has no usable light): sun
light_auto_sun = bpy.data.lights.new('AutoSun', 'SUN')
light_auto_sun.energy = 3.0
light_auto_sun.angle = 0.0523599
ob_auto_sun = bpy.data.objects.new('AutoSun', light_auto_sun)
scene.collection.objects.link(ob_auto_sun)
ob_auto_sun.rotation_euler = (0.872665, 0.174533, 0.523599)
bpy.context.view_layer.update()
